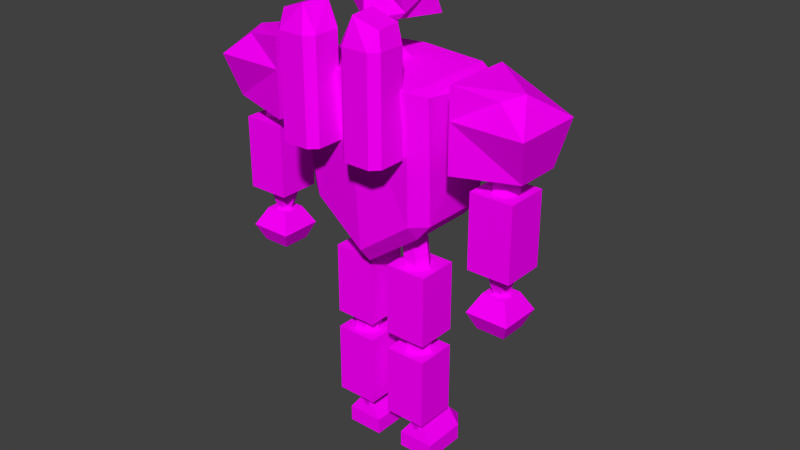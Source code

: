 # Source: MechBase.blend  (saved by Blender 2.69.0; exported with 4.5.12 LTS)
import bpy
from mathutils import Matrix  # noqa: F401  (used for matrix-valued properties, if any)

bpy.ops.wm.read_factory_settings(use_empty=True)
scene = bpy.context.scene
scene.name = 'Scene'

# ---- collections
col_collection_1 = bpy.data.collections.new('Collection 1'); scene.collection.children.link(col_collection_1)

# ---- images (referenced by path relative to the original .blend; pixels are not part of the script)
import os
ASSET_DIR = os.environ.get("B2B_ASSET_DIR", "")  # directory of the original .blend (textures are referenced by path, not embedded)
HERE = os.path.dirname(os.path.abspath(__file__))  # packed textures are extracted next to this script under _unpacked/

def load_image(name, relpath, width, height, colorspace="sRGB"):
    """Load a texture the original file referenced (path relative to the .blend, or extracted next to this script)."""
    p = next((c for c in (os.path.join(HERE, relpath), os.path.join(ASSET_DIR, relpath)) if relpath and os.path.exists(c)), "")
    if p:
        img = bpy.data.images.load(p, check_existing=True)
        img.name = name
    else:  # same state as the original file: an image datablock whose file is absent (Cycles renders it pink)
        img = bpy.data.images.new(name, width, height)
        img.source = "FILE"
        img.filepath = "//" + (relpath or name)
    img.colorspace_settings.name = colorspace
    return img
img_main = load_image('Main', 'Main.png', 1024, 1024, 'sRGB')

# ---- materials (node trees are filled in below, after node groups)
mat_material = bpy.data.materials.new('Material')
mat_material.alpha_threshold = 0.0
mat_material.roughness = 0.5
mat_material.line_color = (0.0, 0.0, 0.0, 1.0)

# ---- material node trees
mat_material.use_nodes = True; mat_material.node_tree.nodes.clear()
_N = mat_material.node_tree.nodes; _L = mat_material.node_tree.links
n0 = _N.new('ShaderNodeBsdfDiffuse'); n0.name = 'Diffuse BSDF'; n0.location = (88, 317)
n1 = _N.new('ShaderNodeTexImage'); n1.name = 'Image Texture'; n1.location = (-112, 338)
n1.width = 140
n1.image = img_main
n2 = _N.new('ShaderNodeOutputMaterial'); n2.name = 'Material Output'; n2.location = (300, 300)
_L.new(n0.outputs[0], n2.inputs[0])
_L.new(n1.outputs[0], n0.inputs[0])
n2.is_active_output = True

# ---- world
world_world = bpy.data.worlds.new('World'); scene.world = world_world
world_world.color = (0.05088, 0.05088, 0.05088)
world_world.use_sun_shadow = False
world_world.sun_shadow_jitter_overblur = 0.0
world_world.cycles.sampling_method = 'MANUAL'
world_world.cycles.sample_map_resolution = 256

# ---- meshes
me_cube = bpy.data.meshes.new('Cube')
me_cube.from_pydata([(-0.1297, -0.07606, 0.6321), (-0.1266, -0.1063, 0.6707), (-0.1649, -0.07568, 0.6739), (-0.1642, 0.09352, 0.673), (-0.1255, 0.1238, 0.6695), (-0.129, 0.09314, 0.6312), (-0.1518, -0.1393, 0.989), (-0.1851, -0.112, 0.978), (-0.1538, 0.1522, 0.949), (-0.1924, 0.1138, 0.9525), (-0.1507, 0.1138, 0.9877), (-0.1167, -0.2157, 0.8385), (-0.1355, -0.1969, 0.8385), (-0.1355, -0.1326, 0.8385), (-0.1167, -0.1138, 0.8385), (-0.0524, -0.1138, 0.8385), (-0.03361, -0.1326, 0.8385), (-0.03361, -0.1969, 0.8385), (-0.0524, -0.2157, 0.8385), (-0.1355, -0.1969, 1.081), (-0.1167, -0.2157, 1.081), (-0.1259, -0.1901, 1.121), (-0.1355, -0.1326, 1.081), (-0.1188, -0.1263, 1.123), (-0.1167, -0.1138, 1.081), (-0.0524, -0.1138, 1.081), (-0.05854, -0.1337, 1.144), (-0.03361, -0.1326, 1.081), (-0.03361, -0.1969, 1.081), (-0.06559, -0.1976, 1.142), (-0.0524, -0.2157, 1.081), (-0.03336, 0.01887, 1.0), (-0.03336, -0.0695, 1.0), (-0.01892, -0.005419, 1.029), (-0.01892, -0.04522, 1.029), (-0.01892, -0.005419, 1.065), (-0.01892, -0.04522, 1.065), (-0.01892, -0.005419, 1.082), (-0.01892, -0.04522, 1.082), (-0.01892, -0.005419, 1.103), (-0.01892, -0.04522, 1.103), (-0.0692, -0.09141, 1.2), (-0.04468, -0.0669, 1.227), (-0.04468, 0.06983, 1.224), (-0.0692, -0.04303, 1.111), (-0.05359, -0.04303, 1.096), (-0.06506, 0.08231, 1.083), (-0.05036, 0.07648, 1.207), (-0.06078, 0.05787, 1.21), (-0.06659, 0.05147, 1.148), (-0.05616, 0.07008, 1.145), (-0.0529, 0.07192, 1.124), (-0.2527, -0.002561, 0.943), (-0.251, 0.01888, 0.919), (-0.1593, 0.02197, 0.9244), (-0.2122, 0.01956, 0.9222), (-0.1609, 0.0005259, 0.9485), (-0.2138, -0.001883, 0.9462), (-0.1598, -0.03108, 0.942), (-0.2127, -0.03349, 0.9398), (-0.1571, -0.04125, 0.9115), (-0.21, -0.04365, 0.9093), (-0.1555, -0.0198, 0.8874), (-0.2084, -0.02221, 0.8852), (-0.1566, 0.0118, 0.8939), (-0.2095, 0.009395, 0.8917), (-0.2516, -0.03417, 0.9366), (-0.2489, -0.04433, 0.9061), (-0.2472, -0.02289, 0.882), (-0.2483, 0.008717, 0.8884), (-0.1073, 0.0002836, 0.5056), (-0.08956, 0.02722, 0.5065), (-0.07501, 0.0261, 0.6098), (-0.08394, 0.02593, 0.5576), (-0.09275, -0.0008184, 0.6113), (-0.1017, -0.0009884, 0.5591), (-0.07859, -0.02967, 0.6083), (-0.08752, -0.02984, 0.5561), (-0.04668, -0.0316, 0.6038), (-0.05561, -0.03177, 0.5516), (-0.02894, -0.00468, 0.6023), (-0.03787, -0.00485, 0.5501), (-0.0431, 0.02417, 0.6053), (-0.05203, 0.024, 0.5531), (-0.09286, -0.02851, 0.5037), (-0.06066, -0.03037, 0.5026), (-0.0429, -0.003431, 0.5035), (-0.05735, 0.02536, 0.5054), (-0.1279, -0.0514, 0.4772), (-0.1279, 0.05315, 0.4772), (-0.0234, 0.05315, 0.4772), (-0.0234, -0.0514, 0.4772), (-0.1279, -0.0514, 0.5228), (-0.1279, 0.05315, 0.5228), (-0.0234, 0.05315, 0.5228), (-0.0234, -0.0514, 0.5228), (-0.1279, -0.0514, 0.4068), (-0.1279, 0.05315, 0.4068), (-0.0234, 0.05315, 0.4068), (-0.0234, -0.0514, 0.4068), (-0.1279, -0.0514, 0.3432), (-0.1279, 0.05315, 0.3432), (-0.0234, 0.05315, 0.3432), (-0.0234, -0.0514, 0.3432), (-0.1279, -0.0514, 0.2534), (-0.1279, 0.05315, 0.2534), (-0.0234, 0.05315, 0.2534), (-0.0234, -0.0514, 0.2534), (-0.1279, -0.0514, 0.299), (-0.1279, 0.05315, 0.299), (-0.0234, 0.05315, 0.299), (-0.0234, -0.0514, 0.299), (-0.1279, -0.0514, 0.1702), (-0.1279, 0.05315, 0.1702), (-0.0234, 0.05315, 0.1702), (-0.0234, -0.0514, 0.1702), (-0.1279, -0.0514, 0.1195), (-0.1279, 0.05315, 0.1195), (-0.0234, 0.05315, 0.1195), (-0.0234, -0.0514, 0.1195), (-0.1108, 0.001413, 0.3111), (-0.09337, 0.02857, 0.312), (-0.09527, 0.0284, 0.351), (-0.1127, 0.001246, 0.35), (-0.03572, -0.01686, -0.0001183), (-0.0979, -0.02744, 0.3506), (-0.0657, -0.02896, 0.3522), (-0.04828, -0.001808, 0.3532), (-0.128, -0.01686, -0.0001183), (-0.06307, 0.02688, 0.3526), (-0.096, -0.02727, 0.3117), (-0.0638, -0.0288, 0.3132), (-0.04638, -0.00164, 0.3142), (-0.06117, 0.02704, 0.3136), (-0.1086, 0.001604, 0.2666), (-0.0912, 0.02876, 0.2676), (-0.09383, -0.02708, 0.2672), (-0.06163, -0.02861, 0.2688), (-0.04421, -0.001449, 0.2697), (-0.059, 0.02723, 0.2692), (-0.09392, 0.03199, 0.1406), (-0.08416, 0.013, 0.05181), (-0.1113, 0.004835, 0.1396), (-0.09113, 0.002129, 0.05142), (-0.09655, -0.02385, 0.1402), (-0.08521, -0.009356, 0.05166), (-0.06435, -0.02538, 0.1418), (-0.07232, -0.009967, 0.05229), (-0.04694, 0.001781, 0.1428), (-0.06535, 0.0009062, 0.05268), (-0.06172, 0.03046, 0.1422), (-0.07127, 0.01239, 0.05244), (-0.128, 0.0949, 0.04139), (-0.09824, 0.0949, 0.08247), (-0.09824, 0.1342, 0.04139), (-0.128, -0.01686, 0.04139), (-0.09824, -0.008034, 0.08247), (-0.06544, 0.1342, -0.0001183), (-0.03572, 0.0949, -0.0001183), (-0.128, 0.0949, -0.0001183), (-0.09824, 0.1342, -0.0001183), (-0.03572, -0.01686, 0.04139), (-0.06544, -0.008034, 0.08247), (-0.06544, 0.1342, 0.04139), (-0.06544, 0.0949, 0.08247), (-0.03572, 0.0949, 0.04139), (-0.4103, -0.1132, 0.9434), (-0.4103, 0.06111, 0.9434), (-0.236, 0.06111, 0.9434), (-0.236, -0.1132, 0.9434), (-0.3381, -0.08946, 1.001), (-0.3618, -0.03392, 1.006), (-0.236, 0.06111, 1.019), (-0.236, -0.1132, 1.019), (-0.391, -0.07896, 0.8388), (-0.391, 0.03126, 0.8388), (-0.236, 0.06111, 0.8261), (-0.236, -0.1132, 0.8261), (-0.3539, -0.02767, 0.8546), (-0.3368, -0.000317, 0.8545), (-0.3373, -0.0001311, 0.8155), (-0.3544, -0.02748, 0.8156), (-0.3388, -0.05618, 0.8543), (-0.3065, -0.05734, 0.8538), (-0.2894, -0.02999, 0.8537), (-0.3045, -0.001476, 0.8541), (-0.3393, -0.056, 0.8153), (-0.307, -0.05716, 0.8148), (-0.2899, -0.0298, 0.8147), (-0.305, -0.00129, 0.8151), (-0.355, -0.02727, 0.7711), (-0.3379, 8.123e-05, 0.771), (-0.3399, -0.05578, 0.7708), (-0.3076, -0.05694, 0.7703), (-0.2905, -0.02959, 0.7702), (-0.3056, -0.001077, 0.7706), (-0.3732, -0.08268, 0.7456), (-0.3732, 0.02187, 0.7456), (-0.2687, 0.02187, 0.7456), (-0.2687, -0.08268, 0.7456), (-0.3732, -0.08268, 0.7912), (-0.3732, 0.02187, 0.7912), (-0.2687, 0.02187, 0.7912), (-0.2687, -0.08268, 0.7912), (-0.3732, -0.08268, 0.6752), (-0.3732, 0.02187, 0.6752), (-0.2687, 0.02187, 0.6752), (-0.2687, -0.08268, 0.6752), (-0.3732, -0.08268, 0.6116), (-0.3732, 0.02187, 0.6116), (-0.2687, 0.02187, 0.6116), (-0.2687, -0.08268, 0.6116), (-0.351, -0.02599, 0.6325), (-0.3338, 0.001369, 0.6324), (-0.3343, 0.001555, 0.5934), (-0.3515, -0.0258, 0.5935), (-0.3358, -0.0545, 0.6322), (-0.3036, -0.05566, 0.6317), (-0.2865, -0.0283, 0.6316), (-0.3016, 0.0002101, 0.632), (-0.3364, -0.05431, 0.5932), (-0.3041, -0.05547, 0.5927), (-0.287, -0.02812, 0.5926), (-0.3021, 0.000396, 0.593), (-0.3378, -0.02677, 0.5498), (-0.3283, -0.01172, 0.5497), (-0.3294, -0.04245, 0.5496), (-0.3117, -0.04309, 0.5493), (-0.3023, -0.02804, 0.5493), (-0.3106, -0.01236, 0.5495), (-0.3732, -0.08268, 0.5083), (-0.3732, 0.02187, 0.5083), (-0.2687, 0.02187, 0.5083), (-0.2687, -0.08268, 0.5083), (-0.3494, -0.05817, 0.5525), (-0.3494, -0.000659, 0.5525), (-0.2919, -0.000659, 0.5525), (-0.2919, -0.05817, 0.5525), (-0.3554, -0.06485, 0.4673), (-0.3554, 0.004044, 0.4673), (-0.2865, 0.004044, 0.4673), (-0.2865, -0.06485, 0.4673), (6.557e-07, -0.1459, 1.0), (0.0, 0.08525, 0.5393), (-2.98e-08, 0.1157, 0.5779), (4.47e-08, -0.1144, 0.5779), (0.0, -0.08395, 0.5393), (0.1297, -0.07606, 0.6321), (0.1266, -0.1063, 0.6707), (0.1649, -0.07568, 0.6739), (0.1642, 0.09352, 0.673), (0.1255, 0.1238, 0.6695), (0.129, 0.09314, 0.6312), (-4.461e-07, 0.1459, 0.9614), (-3.269e-07, 0.1072, 1.0), (0.1518, -0.1393, 0.989), (0.1851, -0.112, 0.978), (0.1538, 0.1522, 0.949), (0.1924, 0.1138, 0.9525), (0.1507, 0.1138, 0.9877), (0.1167, -0.2157, 0.8385), (0.1355, -0.1969, 0.8385), (0.1355, -0.1326, 0.8385), (0.1167, -0.1138, 0.8385), (0.0524, -0.1138, 0.8385), (0.03361, -0.1326, 0.8385), (0.03361, -0.1969, 0.8385), (0.0524, -0.2157, 0.8385), (0.1355, -0.1969, 1.081), (0.1167, -0.2157, 1.081), (0.1259, -0.1901, 1.121), (0.1355, -0.1326, 1.081), (0.1188, -0.1263, 1.123), (0.1167, -0.1138, 1.081), (0.0524, -0.1138, 1.081), (0.05854, -0.1337, 1.144), (0.03361, -0.1326, 1.081), (0.03361, -0.1969, 1.081), (0.06559, -0.1976, 1.142), (0.0524, -0.2157, 1.081), (-8.125e-08, 0.01887, 1.0), (1.644e-07, -0.0695, 1.0), (0.03336, 0.01887, 1.0), (0.03336, -0.0695, 1.0), (-8.196e-08, -0.005419, 1.029), (1.639e-07, -0.04522, 1.029), (0.01892, -0.005419, 1.029), (0.01892, -0.04522, 1.029), (-8.196e-08, -0.005419, 1.065), (1.639e-07, -0.04522, 1.065), (0.01892, -0.005419, 1.065), (0.01892, -0.04522, 1.065), (-8.196e-08, -0.005419, 1.082), (1.639e-07, -0.04522, 1.082), (0.01892, -0.005419, 1.082), (0.01892, -0.04522, 1.082), (-8.196e-08, -0.005419, 1.103), (1.639e-07, -0.04522, 1.103), (0.01892, -0.005419, 1.103), (0.01892, -0.04522, 1.103), (0.0, -0.09141, 1.096), (0.0692, -0.09141, 1.2), (0.04468, -0.0669, 1.227), (0.04468, 0.06983, 1.224), (0.0, 0.09434, 1.2), (0.0, 0.06983, 1.214), (0.0, -0.0669, 1.224), (0.0, -0.09141, 1.2), (0.0692, -0.04303, 1.111), (0.05359, -0.04303, 1.096), (0.06506, 0.08231, 1.083), (0.0, 0.07873, 1.096), (0.0, 0.09434, 1.111), (0.05036, 0.07648, 1.207), (0.06078, 0.05787, 1.21), (0.06659, 0.05147, 1.148), (0.05616, 0.07008, 1.145), (0.0529, 0.07192, 1.124), (0.2527, -0.002561, 0.943), (0.251, 0.01888, 0.919), (0.1593, 0.02197, 0.9244), (0.2122, 0.01956, 0.9222), (0.1609, 0.0005259, 0.9485), (0.2138, -0.001883, 0.9462), (0.1598, -0.03108, 0.942), (0.2127, -0.03349, 0.9398), (0.1571, -0.04125, 0.9115), (0.21, -0.04365, 0.9093), (0.1555, -0.0198, 0.8874), (0.2084, -0.02221, 0.8852), (0.1566, 0.0118, 0.8939), (0.2095, 0.009395, 0.8917), (0.2516, -0.03417, 0.9366), (0.2489, -0.04433, 0.9061), (0.2472, -0.02289, 0.882), (0.2483, 0.008717, 0.8884), (0.1073, 0.0002836, 0.5056), (0.08956, 0.02722, 0.5065), (0.07501, 0.0261, 0.6098), (0.08394, 0.02593, 0.5576), (0.09275, -0.0008184, 0.6113), (0.1017, -0.0009884, 0.5591), (0.07859, -0.02967, 0.6083), (0.08752, -0.02984, 0.5561), (0.04668, -0.0316, 0.6038), (0.05561, -0.03177, 0.5516), (0.02894, -0.00468, 0.6023), (0.03787, -0.00485, 0.5501), (0.0431, 0.02417, 0.6053), (0.05203, 0.024, 0.5531), (0.09286, -0.02851, 0.5037), (0.06066, -0.03037, 0.5026), (0.0429, -0.003431, 0.5035), (0.05735, 0.02536, 0.5054), (0.1279, -0.0514, 0.4772), (0.1279, 0.05315, 0.4772), (0.0234, 0.05315, 0.4772), (0.0234, -0.0514, 0.4772), (0.1279, -0.0514, 0.5228), (0.1279, 0.05315, 0.5228), (0.0234, 0.05315, 0.5228), (0.0234, -0.0514, 0.5228), (0.1279, -0.0514, 0.4068), (0.1279, 0.05315, 0.4068), (0.0234, 0.05315, 0.4068), (0.0234, -0.0514, 0.4068), (0.1279, -0.0514, 0.3432), (0.1279, 0.05315, 0.3432), (0.0234, 0.05315, 0.3432), (0.0234, -0.0514, 0.3432), (0.1279, -0.0514, 0.2534), (0.1279, 0.05315, 0.2534), (0.0234, 0.05315, 0.2534), (0.0234, -0.0514, 0.2534), (0.1279, -0.0514, 0.299), (0.1279, 0.05315, 0.299), (0.0234, 0.05315, 0.299), (0.0234, -0.0514, 0.299), (0.1279, -0.0514, 0.1702), (0.1279, 0.05315, 0.1702), (0.0234, 0.05315, 0.1702), (0.0234, -0.0514, 0.1702), (0.1279, -0.0514, 0.1195), (0.1279, 0.05315, 0.1195), (0.0234, 0.05315, 0.1195), (0.0234, -0.0514, 0.1195), (0.1108, 0.001413, 0.3111), (0.09337, 0.02857, 0.312), (0.09527, 0.0284, 0.351), (0.1127, 0.001246, 0.35), (0.03572, -0.01686, -0.0001183), (0.0979, -0.02744, 0.3506), (0.0657, -0.02896, 0.3522), (0.04828, -0.001808, 0.3532), (0.128, -0.01686, -0.0001183), (0.06307, 0.02688, 0.3526), (0.096, -0.02727, 0.3117), (0.0638, -0.0288, 0.3132), (0.04638, -0.00164, 0.3142), (0.06117, 0.02704, 0.3136), (0.1086, 0.001604, 0.2666), (0.0912, 0.02876, 0.2676), (0.09383, -0.02708, 0.2672), (0.06163, -0.02861, 0.2688), (0.04421, -0.001449, 0.2697), (0.059, 0.02723, 0.2692), (0.09392, 0.03199, 0.1406), (0.08416, 0.013, 0.05181), (0.1113, 0.004835, 0.1396), (0.09113, 0.002129, 0.05142), (0.09655, -0.02385, 0.1402), (0.08521, -0.009356, 0.05166), (0.06435, -0.02538, 0.1418), (0.07232, -0.009967, 0.05229), (0.04694, 0.001781, 0.1428), (0.06535, 0.0009062, 0.05268), (0.06172, 0.03046, 0.1422), (0.07127, 0.01239, 0.05244), (0.128, 0.0949, 0.04139), (0.09824, 0.0949, 0.08247), (0.09824, 0.1342, 0.04139), (0.128, -0.01686, 0.04139), (0.09824, -0.008034, 0.08247), (0.06544, 0.1342, -0.0001183), (0.03572, 0.0949, -0.0001183), (0.128, 0.0949, -0.0001183), (0.09824, 0.1342, -0.0001183), (0.03572, -0.01686, 0.04139), (0.06544, -0.008034, 0.08247), (0.06544, 0.1342, 0.04139), (0.06544, 0.0949, 0.08247), (0.03572, 0.0949, 0.04139), (0.4103, -0.1132, 0.9434), (0.4103, 0.06111, 0.9434), (0.236, 0.06111, 0.9434), (0.236, -0.1132, 0.9434), (0.3381, -0.08946, 1.001), (0.3618, -0.03392, 1.006), (0.236, 0.06111, 1.019), (0.236, -0.1132, 1.019), (0.391, -0.07896, 0.8388), (0.391, 0.03126, 0.8388), (0.236, 0.06111, 0.8261), (0.236, -0.1132, 0.8261), (0.3539, -0.02767, 0.8546), (0.3368, -0.000317, 0.8545), (0.3373, -0.0001311, 0.8155), (0.3544, -0.02748, 0.8156), (0.3388, -0.05618, 0.8543), (0.3065, -0.05734, 0.8538), (0.2894, -0.02999, 0.8537), (0.3045, -0.001476, 0.8541), (0.3393, -0.056, 0.8153), (0.307, -0.05716, 0.8148), (0.2899, -0.0298, 0.8147), (0.305, -0.00129, 0.8151), (0.355, -0.02727, 0.7711), (0.3379, 8.123e-05, 0.771), (0.3399, -0.05578, 0.7708), (0.3076, -0.05694, 0.7703), (0.2905, -0.02959, 0.7702), (0.3056, -0.001077, 0.7706), (0.3732, -0.08268, 0.7456), (0.3732, 0.02187, 0.7456), (0.2687, 0.02187, 0.7456), (0.2687, -0.08268, 0.7456), (0.3732, -0.08268, 0.7912), (0.3732, 0.02187, 0.7912), (0.2687, 0.02187, 0.7912), (0.2687, -0.08268, 0.7912), (0.3732, -0.08268, 0.6752), (0.3732, 0.02187, 0.6752), (0.2687, 0.02187, 0.6752), (0.2687, -0.08268, 0.6752), (0.3732, -0.08268, 0.6116), (0.3732, 0.02187, 0.6116), (0.2687, 0.02187, 0.6116), (0.2687, -0.08268, 0.6116), (0.351, -0.02599, 0.6325), (0.3338, 0.001369, 0.6324), (0.3343, 0.001555, 0.5934), (0.3515, -0.0258, 0.5935), (0.3358, -0.0545, 0.6322), (0.3036, -0.05566, 0.6317), (0.2865, -0.0283, 0.6316), (0.3016, 0.0002101, 0.632), (0.3364, -0.05431, 0.5932), (0.3041, -0.05547, 0.5927), (0.287, -0.02812, 0.5926), (0.3021, 0.000396, 0.593), (0.3378, -0.02677, 0.5498), (0.3283, -0.01172, 0.5497), (0.3294, -0.04245, 0.5496), (0.3117, -0.04309, 0.5493), (0.3023, -0.02804, 0.5493), (0.3106, -0.01236, 0.5495), (0.3732, -0.08268, 0.5083), (0.3732, 0.02187, 0.5083), (0.2687, 0.02187, 0.5083), (0.2687, -0.08268, 0.5083), (0.3494, -0.05817, 0.5525), (0.3494, -0.000659, 0.5525), (0.2919, -0.000659, 0.5525), (0.2919, -0.05817, 0.5525), (0.3554, -0.06485, 0.4673), (0.3554, 0.004044, 0.4673), (0.2865, 0.004044, 0.4673), (0.2865, -0.06485, 0.4673)], [(280, 281)], [(242, 6, 1), (3, 2, 9), (5, 4, 244), (0, 1, 2), (3, 4, 5), (8, 9, 10), (246, 245, 0), (3, 5, 0), (2, 1, 7), (4, 3, 8), (8, 10, 253), (5, 243, 0), (6, 10, 7), (27, 16, 25), (10, 9, 7), (16, 27, 28), (12, 11, 20), (14, 24, 25), (12, 14, 18), (19, 21, 22), (19, 20, 21), (22, 23, 24), (25, 26, 27), (28, 29, 30), (24, 23, 25), (30, 18, 17), (27, 26, 28), (30, 29, 20), (12, 19, 22), (24, 14, 13), (21, 29, 26), (18, 30, 20), (15, 16, 17), (15, 17, 18), (12, 13, 14), (8, 253, 4), (254, 31, 280), (254, 10, 31), (6, 32, 31), (281, 32, 242), (6, 242, 32), (280, 31, 33), (32, 281, 34), (31, 32, 34), (284, 33, 288), (34, 285, 36), (33, 34, 36), (288, 35, 37), (36, 289, 293), (35, 36, 38), (292, 37, 39), (38, 293, 297), (37, 38, 39), (306, 305, 43), (41, 48, 49), (307, 41, 44), (47, 304, 50), (41, 42, 48), (306, 42, 307), (51, 46, 49), (311, 46, 51), (245, 242, 1), (45, 46, 311), (238, 239, 241), (49, 50, 51), (47, 50, 49), (43, 305, 304), (2, 7, 9), (243, 5, 244), (245, 1, 0), (2, 3, 0), (1, 6, 7), (3, 9, 8), (10, 254, 253), (243, 246, 0), (33, 35, 288), (17, 16, 28), (19, 12, 20), (15, 14, 25), (11, 12, 18), (21, 23, 22), (23, 26, 25), (28, 30, 17), (26, 29, 28), (29, 21, 20), (13, 12, 22), (22, 24, 13), (23, 21, 26), (11, 18, 20), (14, 15, 18), (253, 244, 4), (10, 6, 31), (284, 280, 33), (281, 285, 34), (33, 31, 34), (285, 289, 36), (38, 40, 39), (35, 33, 36), (292, 288, 37), (38, 36, 293), (37, 35, 38), (296, 292, 39), (40, 38, 297), (42, 306, 43), (44, 41, 49), (300, 307, 44), (45, 300, 44), (16, 15, 25), (239, 240, 241), (304, 312, 50), (42, 43, 48), (42, 41, 307), (46, 45, 49), (45, 44, 49), (312, 311, 51), (50, 312, 51), (300, 45, 311), (48, 47, 49), (47, 48, 43), (43, 304, 47), (61, 59, 67), (54, 55, 56), (63, 61, 68), (56, 57, 58), (65, 63, 68), (58, 59, 61), (57, 55, 53), (60, 61, 63), (55, 65, 53), (64, 65, 54), (62, 63, 65), (59, 57, 66), (79, 77, 85), (72, 73, 74), (81, 79, 85), (74, 75, 76), (83, 81, 87), (76, 77, 79), (75, 73, 71), (78, 79, 81), (73, 83, 87), (82, 83, 72), (80, 81, 83), (77, 75, 70), (92, 93, 89), (93, 94, 90), (94, 95, 91), (95, 92, 88), (91, 88, 96), (95, 94, 92), (99, 96, 100), (90, 91, 99), (89, 90, 98), (88, 89, 97), (100, 101, 103), (98, 99, 103), (97, 98, 102), (96, 97, 101), (108, 109, 105), (109, 110, 106), (110, 111, 107), (111, 108, 104), (107, 104, 112), (111, 110, 108), (115, 112, 116), (106, 107, 115), (105, 106, 114), (104, 105, 113), (116, 117, 119), (114, 115, 119), (113, 114, 118), (112, 113, 117), (131, 130, 137), (126, 125, 131), (161, 155, 128), (132, 131, 137), (127, 126, 132), (165, 161, 124), (129, 127, 133), (128, 159, 124), (123, 122, 121), (120, 121, 134), (122, 129, 133), (155, 152, 159), (162, 164, 153), (130, 120, 134), (125, 123, 120), (133, 132, 139), (121, 133, 139), (140, 141, 142), (142, 143, 144), (144, 145, 147), (146, 147, 149), (150, 151, 140), (148, 149, 151), (152, 153, 154), (163, 164, 165), (162, 156, 155), (164, 162, 165), (165, 158, 157), (153, 164, 163), (154, 160, 152), (156, 153, 152), (154, 163, 157), (170, 171, 166), (172, 168, 167), (172, 173, 169), (173, 170, 169), (169, 166, 174), (173, 172, 171), (184, 183, 187), (168, 169, 177), (167, 168, 175), (166, 167, 174), (188, 187, 193), (183, 182, 187), (187, 186, 193), (175, 176, 174), (185, 184, 189), (178, 179, 180), (181, 180, 190), (179, 185, 180), (186, 181, 190), (182, 178, 181), (189, 188, 194), (180, 189, 191), (200, 201, 197), (201, 202, 198), (202, 203, 199), (203, 200, 196), (199, 196, 204), (203, 202, 201), (207, 204, 208), (198, 199, 207), (197, 198, 206), (196, 197, 205), (208, 209, 210), (206, 207, 211), (205, 206, 210), (204, 205, 209), (218, 217, 221), (222, 221, 228), (217, 216, 221), (221, 220, 227), (219, 218, 223), (212, 213, 214), (215, 214, 225), (213, 219, 214), (220, 215, 224), (216, 212, 215), (223, 222, 229), (214, 223, 229), (234, 235, 231), (235, 236, 232), (236, 237, 232), (237, 234, 233), (233, 230, 238), (237, 236, 235), (69, 65, 68), (232, 233, 241), (231, 232, 240), (230, 231, 239), (57, 59, 58), (132, 138, 139), (55, 57, 56), (59, 66, 67), (60, 58, 61), (52, 57, 53), (62, 60, 63), (65, 69, 53), (65, 55, 54), (64, 62, 65), (61, 67, 68), (77, 84, 85), (73, 75, 74), (86, 81, 85), (75, 77, 76), (81, 86, 87), (78, 76, 79), (70, 75, 71), (80, 78, 81), (71, 73, 87), (83, 73, 72), (82, 80, 83), (84, 77, 70), (94, 93, 92), (88, 92, 89), (89, 93, 90), (90, 94, 91), (91, 95, 88), (99, 91, 96), (117, 118, 119), (103, 99, 100), (98, 90, 99), (97, 89, 98), (96, 88, 97), (218, 222, 223), (102, 98, 103), (101, 97, 102), (100, 96, 101), (104, 108, 105), (105, 109, 106), (106, 110, 107), (107, 111, 104), (115, 107, 112), (101, 102, 103), (119, 115, 116), (114, 106, 115), (113, 105, 114), (112, 104, 113), (110, 109, 108), (118, 114, 119), (117, 113, 118), (116, 112, 117), (130, 136, 137), (125, 130, 131), (124, 161, 128), (138, 132, 137), (184, 188, 189), (158, 165, 124), (127, 132, 133), (124, 159, 158), (159, 160, 157), (158, 159, 157), (120, 123, 121), (121, 135, 134), (121, 122, 133), (128, 155, 159), (156, 162, 153), (136, 130, 134), (130, 125, 120), (135, 121, 139), (141, 143, 142), (143, 145, 144), (146, 144, 147), (148, 146, 149), (151, 141, 140), (150, 148, 151), (161, 162, 155), (162, 161, 165), (163, 165, 157), (154, 153, 163), (57, 52, 66), (155, 156, 152), (160, 154, 157), (171, 167, 166), (167, 171, 172), (168, 172, 169), (170, 166, 169), (177, 169, 174), (170, 173, 171), (188, 184, 187), (176, 168, 177), (168, 176, 175), (167, 175, 174), (194, 188, 193), (182, 186, 187), (186, 192, 193), (176, 177, 174), (181, 178, 180), (180, 191, 190), (185, 189, 180), (192, 186, 190), (186, 182, 181), (195, 189, 194), (189, 195, 191), (196, 200, 197), (197, 201, 198), (198, 202, 199), (199, 203, 196), (207, 199, 204), (200, 203, 201), (211, 207, 208), (206, 198, 207), (205, 197, 206), (204, 196, 205), (211, 208, 210), (210, 206, 211), (209, 205, 210), (208, 204, 209), (222, 218, 221), (221, 227, 228), (216, 220, 221), (220, 226, 227), (160, 159, 152), (215, 212, 214), (224, 215, 225), (219, 223, 214), (226, 220, 224), (220, 216, 215), (222, 228, 229), (225, 214, 229), (230, 234, 231), (231, 235, 232), (237, 233, 232), (234, 230, 233), (241, 233, 238), (234, 237, 235), (240, 232, 241), (239, 231, 240), (238, 230, 239), (126, 131, 132), (242, 248, 255), (250, 258, 249), (252, 244, 251), (247, 249, 248), (250, 252, 251), (257, 259, 258), (246, 247, 245), (250, 247, 252), (249, 256, 248), (251, 257, 250), (257, 253, 259), (252, 247, 243), (255, 256, 259), (276, 274, 265), (259, 256, 258), (265, 277, 276), (261, 269, 260), (263, 274, 273), (261, 267, 263), (268, 271, 270), (268, 270, 269), (271, 273, 272), (274, 276, 275), (277, 279, 278), (273, 274, 272), (279, 266, 267), (276, 277, 275), (279, 269, 278), (261, 271, 268), (273, 262, 263), (270, 275, 278), (267, 269, 279), (264, 266, 265), (264, 267, 266), (261, 263, 262), (257, 251, 253), (254, 280, 282), (254, 282, 259), (255, 282, 283), (281, 242, 283), (255, 283, 242), (280, 286, 282), (283, 287, 281), (282, 287, 283), (284, 288, 286), (287, 291, 285), (286, 291, 287), (288, 294, 290), (291, 293, 289), (290, 295, 291), (292, 298, 294), (295, 297, 293), (294, 298, 295), (306, 303, 305), (301, 315, 314), (307, 308, 301), (307, 306, 300), (313, 316, 304), (301, 314, 302), (306, 307, 302), (317, 315, 310), (311, 317, 310), (245, 248, 242), (309, 311, 310), (504, 507, 505), (315, 317, 316), (313, 315, 316), (303, 304, 305), (249, 258, 256), (243, 244, 252), (245, 247, 248), (249, 247, 250), (248, 256, 255), (250, 257, 258), (259, 253, 254), (243, 247, 246), (286, 288, 290), (266, 277, 265), (268, 269, 261), (264, 274, 263), (260, 267, 261), (270, 271, 272), (272, 274, 275), (277, 266, 279), (275, 277, 278), (278, 269, 270), (262, 271, 261), (271, 262, 273), (272, 275, 270), (260, 269, 267), (263, 267, 264), (253, 251, 244), (259, 282, 255), (284, 286, 280), (281, 287, 285), (286, 287, 282), (285, 291, 289), (295, 298, 299), (290, 291, 286), (292, 294, 288), (295, 293, 291), (294, 295, 290), (296, 298, 292), (299, 297, 295), (302, 303, 306), (308, 315, 301), (300, 308, 307), (309, 308, 300), (312, 311, 304), (265, 274, 264), (304, 311, 305), (505, 507, 506), (304, 316, 312), (302, 314, 303), (300, 306, 311), (302, 307, 301), (310, 315, 309), (309, 315, 308), (312, 317, 311), (316, 317, 312), (300, 311, 309), (314, 315, 313), (313, 303, 314), (305, 311, 306), (303, 313, 304), (327, 333, 325), (320, 322, 321), (329, 334, 327), (322, 324, 323), (331, 334, 329), (324, 327, 325), (323, 319, 321), (326, 329, 327), (321, 319, 331), (330, 320, 331), (328, 331, 329), (325, 332, 323), (345, 351, 343), (338, 340, 339), (347, 351, 345), (340, 342, 341), (349, 353, 347), (342, 345, 343), (341, 337, 339), (344, 347, 345), (339, 353, 349), (348, 338, 349), (346, 349, 347), (343, 336, 341), (358, 355, 359), (359, 356, 360), (360, 357, 361), (361, 354, 358), (357, 362, 354), (361, 358, 360), (365, 366, 362), (356, 365, 357), (355, 364, 356), (354, 363, 355), (366, 369, 367), (364, 369, 365), (363, 368, 364), (362, 367, 363), (374, 371, 375), (375, 372, 376), (376, 373, 377), (377, 370, 374), (373, 378, 370), (377, 374, 376), (381, 382, 378), (372, 381, 373), (371, 380, 372), (370, 379, 371), (382, 385, 383), (380, 385, 381), (379, 384, 380), (378, 383, 379), (397, 403, 396), (392, 397, 391), (427, 394, 421), (398, 403, 397), (393, 398, 392), (431, 390, 427), (395, 399, 393), (394, 390, 425), (389, 387, 388), (386, 400, 387), (388, 399, 395), (421, 425, 418), (428, 419, 430), (396, 400, 386), (391, 386, 389), (399, 405, 398), (387, 405, 399), (406, 408, 407), (408, 410, 409), (410, 413, 411), (412, 415, 413), (416, 406, 417), (414, 417, 415), (418, 420, 419), (429, 431, 430), (428, 421, 422), (430, 431, 428), (431, 423, 424), (419, 429, 430), (420, 418, 426), (422, 418, 419), (420, 423, 429), (436, 432, 437), (438, 433, 434), (438, 435, 439), (439, 435, 436), (435, 440, 432), (439, 437, 438), (450, 453, 449), (434, 443, 435), (433, 441, 434), (432, 440, 433), (454, 459, 453), (449, 453, 448), (453, 459, 452), (441, 440, 442), (451, 455, 450), (444, 446, 445), (447, 456, 446), (445, 446, 451), (452, 456, 447), (448, 447, 444), (455, 460, 454), (446, 457, 455), (466, 463, 467), (467, 464, 468), (468, 465, 469), (469, 462, 466), (465, 470, 462), (469, 467, 468), (473, 474, 470), (464, 473, 465), (463, 472, 464), (462, 471, 463), (474, 476, 475), (472, 477, 473), (471, 476, 472), (470, 475, 471), (484, 487, 483), (488, 494, 487), (483, 487, 482), (487, 493, 486), (485, 489, 484), (478, 480, 479), (481, 491, 480), (479, 480, 485), (486, 490, 481), (482, 481, 478), (489, 495, 488), (480, 495, 489), (500, 497, 501), (501, 498, 502), (502, 498, 503), (503, 499, 500), (499, 504, 496), (503, 501, 502), (335, 334, 331), (498, 507, 499), (497, 506, 498), (496, 505, 497), (323, 324, 325), (398, 405, 404), (321, 322, 323), (325, 333, 332), (326, 327, 324), (318, 319, 323), (328, 329, 326), (331, 319, 335), (331, 320, 321), (330, 331, 328), (327, 334, 333), (343, 351, 350), (339, 340, 341), (352, 351, 347), (341, 342, 343), (347, 353, 352), (344, 345, 342), (336, 337, 341), (346, 347, 344), (337, 353, 339), (349, 338, 339), (348, 349, 346), (350, 336, 343), (360, 358, 359), (354, 355, 358), (355, 356, 359), (356, 357, 360), (357, 354, 361), (365, 362, 357), (383, 385, 384), (369, 366, 365), (364, 365, 356), (363, 364, 355), (362, 363, 354), (484, 489, 488), (368, 369, 364), (367, 368, 363), (366, 367, 362), (370, 371, 374), (371, 372, 375), (372, 373, 376), (373, 370, 377), (381, 378, 373), (367, 369, 368), (385, 382, 381), (380, 381, 372), (379, 380, 371), (378, 379, 370), (376, 374, 375), (384, 385, 380), (383, 384, 379), (382, 383, 378), (396, 403, 402), (391, 397, 396), (390, 394, 427), (404, 403, 398), (450, 455, 454), (424, 390, 431), (393, 399, 398), (390, 424, 425), (425, 423, 426), (424, 423, 425), (386, 387, 389), (387, 400, 401), (387, 399, 388), (394, 425, 421), (422, 419, 428), (402, 400, 396), (396, 386, 391), (401, 405, 387), (407, 408, 409), (409, 410, 411), (412, 413, 410), (414, 415, 412), (417, 406, 407), (416, 417, 414), (427, 421, 428), (428, 431, 427), (429, 423, 431), (420, 429, 419), (323, 332, 318), (421, 418, 422), (426, 423, 420), (437, 432, 433), (433, 438, 437), (434, 435, 438), (436, 435, 432), (443, 440, 435), (436, 437, 439), (454, 453, 450), (442, 443, 434), (434, 441, 442), (433, 440, 441), (460, 459, 454), (448, 453, 452), (452, 459, 458), (442, 440, 443), (447, 446, 444), (446, 456, 457), (451, 446, 455), (458, 456, 452), (452, 447, 448), (461, 460, 455), (455, 457, 461), (462, 463, 466), (463, 464, 467), (464, 465, 468), (465, 462, 469), (473, 470, 465), (466, 467, 469), (477, 474, 473), (472, 473, 464), (471, 472, 463), (470, 471, 462), (477, 476, 474), (476, 477, 472), (475, 476, 471), (474, 475, 470), (488, 487, 484), (487, 494, 493), (482, 487, 486), (486, 493, 492), (426, 418, 425), (481, 480, 478), (490, 491, 481), (485, 480, 489), (492, 490, 486), (486, 481, 482), (488, 495, 494), (491, 495, 480), (496, 497, 500), (497, 498, 501), (503, 498, 499), (500, 499, 496), (507, 504, 499), (500, 501, 503), (506, 507, 498), (505, 506, 497), (504, 505, 496), (392, 398, 397)])
_uv = me_cube.uv_layers.new(name='UVMap')
_uv.uv.foreach_set('vector', [0.6722, 0.8102, 0.6722, 0.9322, 0.4151, 0.9316, 0.4311, 0.2315, 0.2961, 0.2431, 0.4267, 0.005941, 0.7187, 0.6248, 0.6998, 0.5897, 0.8265, 0.5902, 0.7196, 0.7564, 0.7009, 0.7907, 0.6764, 0.7588, 0.6745, 0.6228, 0.6998, 0.5897, 0.7187, 0.6248, 0.609, 0.5515, 0.6395, 0.5847, 0.5978, 0.5924, 0.8462, 0.7655, 0.8263, 0.8005, 0.7196, 0.7564, 0.6745, 0.6228, 0.7187, 0.6248, 0.7196, 0.7564, 0.2961, 0.2431, 0.258, 0.2529, 0.2447, 0.002684, 0.4704, 0.2348, 0.4311, 0.2315, 0.4704, 0.008761, 0.609, 0.5515, 0.5978, 0.5924, 0.4862, 0.546, 0.7187, 0.6248, 0.8462, 0.6262, 0.7196, 0.7564, 0.612, 0.7894, 0.5978, 0.5924, 0.6395, 0.7646, 0.6735, 0.4207, 0.479, 0.4207, 0.6735, 0.3994, 0.5978, 0.5924, 0.6395, 0.5847, 0.6395, 0.7646, 0.479, 0.4207, 0.6735, 0.4207, 0.6735, 0.4722, 0.479, 0.2751, 0.479, 0.2538, 0.6735, 0.2538, 0.479, 0.3479, 0.6735, 0.3479, 0.6735, 0.3994, 0.7536, 0.9179, 0.8201, 0.9329, 0.7385, 0.9845, 0.3157, 0.5996, 0.3228, 0.5946, 0.3254, 0.6093, 0.3157, 0.5996, 0.3126, 0.5949, 0.3228, 0.5946, 0.3254, 0.6093, 0.3331, 0.6035, 0.3301, 0.6123, 0.3164, 0.5584, 0.3269, 0.5679, 0.3133, 0.5631, 0.309, 0.5761, 0.3227, 0.5809, 0.309, 0.5817, 0.3265, 0.5491, 0.3331, 0.5557, 0.3164, 0.5584, 0.6735, 0.4935, 0.479, 0.4935, 0.479, 0.4722, 0.3133, 0.5631, 0.3269, 0.5679, 0.309, 0.5761, 0.309, 0.5817, 0.3227, 0.5809, 0.3126, 0.5949, 0.479, 0.2751, 0.6735, 0.2751, 0.6735, 0.3266, 0.6735, 0.3479, 0.479, 0.3479, 0.479, 0.3266, 0.927, 0.5888, 0.8755, 0.5888, 0.8755, 0.5372, 0.479, 0.4935, 0.6735, 0.4935, 0.6735, 0.545, 0.8201, 0.9845, 0.8051, 0.9995, 0.7536, 0.9995, 0.8201, 0.9845, 0.7536, 0.9995, 0.7385, 0.9845, 0.7536, 0.9179, 0.8051, 0.9179, 0.8201, 0.9329, 0.3077, 0.5733, 0.3077, 0.697, 0.08163, 0.5788, 0.481, 0.5912, 0.5067, 0.6654, 0.479, 0.6646, 0.481, 0.5912, 0.5978, 0.5924, 0.5067, 0.6654, 0.612, 0.7894, 0.511, 0.7379, 0.5067, 0.6654, 0.4836, 0.7395, 0.511, 0.7379, 0.4874, 0.8022, 0.612, 0.7894, 0.4874, 0.8022, 0.511, 0.7379, 0.7014, 0.1507, 0.7168, 0.1655, 0.6887, 0.1834, 0.7168, 0.237, 0.7026, 0.2529, 0.6863, 0.2222, 0.7168, 0.1655, 0.7168, 0.237, 0.6863, 0.2222, 0.681, 0.168, 0.6887, 0.1834, 0.655, 0.1739, 0.6863, 0.2222, 0.6804, 0.2371, 0.6565, 0.2183, 0.6887, 0.1834, 0.6863, 0.2222, 0.6565, 0.2183, 0.655, 0.1739, 0.6565, 0.1876, 0.6431, 0.1883, 0.6565, 0.2183, 0.6549, 0.2326, 0.6422, 0.2314, 0.6565, 0.1876, 0.6565, 0.2183, 0.643, 0.2177, 0.6424, 0.1747, 0.6431, 0.1883, 0.6281, 0.1886, 0.643, 0.2177, 0.6422, 0.2314, 0.6274, 0.2308, 0.6431, 0.1883, 0.643, 0.2177, 0.6281, 0.1886, 0.2742, 0.4238, 0.3918, 0.4149, 0.3941, 0.4542, 0.8373, 0.146, 0.8243, 0.02662, 0.8747, 0.03011, 0.2657, 0.395, 0.2092, 0.386, 0.2506, 0.2993, 0.4588, 0.4091, 0.4128, 0.4024, 0.4653, 0.3552, 0.8373, 0.146, 0.8073, 0.1269, 0.8243, 0.02662, 0.2742, 0.4238, 0.2288, 0.4275, 0.2657, 0.395, 0.4479, 0.2832, 0.4152, 0.2576, 0.478, 0.2768, 0.3992, 0.313, 0.4152, 0.2576, 0.4479, 0.2832, 0.3341, 0.8353, 0.6722, 0.8102, 0.4151, 0.9316, 0.2762, 0.3037, 0.3823, 0.2538, 0.3992, 0.313, 0.8193, 0.5888, 0.8193, 0.5336, 0.8745, 0.5888, 0.478, 0.2768, 0.466, 0.2903, 0.4479, 0.2832, 0.4239, 0.4475, 0.478, 0.4516, 0.4766, 0.4701, 0.408, 0.4508, 0.3918, 0.4149, 0.4128, 0.4024, 0.2961, 0.2431, 0.2447, 0.002684, 0.4267, 0.005941, 0.8462, 0.6262, 0.7187, 0.6248, 0.8265, 0.5902, 0.8263, 0.8005, 0.7009, 0.7907, 0.7196, 0.7564, 0.6764, 0.7588, 0.6745, 0.6228, 0.7196, 0.7564, 0.258, 0.2529, 0.2092, 0.0004889, 0.2447, 0.002684, 0.4311, 0.2315, 0.4267, 0.005941, 0.4704, 0.008761, 0.5978, 0.5924, 0.481, 0.5912, 0.4862, 0.546, 0.8462, 0.6262, 0.8462, 0.7655, 0.7196, 0.7564, 0.6887, 0.1834, 0.6565, 0.1876, 0.655, 0.1739, 0.479, 0.4722, 0.479, 0.4207, 0.6735, 0.4722, 0.6735, 0.2751, 0.479, 0.2751, 0.6735, 0.2538, 0.479, 0.3994, 0.479, 0.3479, 0.6735, 0.3994, 0.7385, 0.9329, 0.7536, 0.9179, 0.7385, 0.9845, 0.3228, 0.5946, 0.3331, 0.6035, 0.3254, 0.6093, 0.3331, 0.5557, 0.3269, 0.5679, 0.3164, 0.5584, 0.6735, 0.4722, 0.6735, 0.4935, 0.479, 0.4722, 0.3269, 0.5679, 0.3227, 0.5809, 0.309, 0.5761, 0.3227, 0.5809, 0.3228, 0.5946, 0.3126, 0.5949, 0.479, 0.3266, 0.479, 0.2751, 0.6735, 0.3266, 0.6735, 0.3266, 0.6735, 0.3479, 0.479, 0.3266, 0.927, 0.5372, 0.927, 0.5888, 0.8755, 0.5372, 0.479, 0.545, 0.479, 0.4935, 0.6735, 0.545, 0.8201, 0.9329, 0.8201, 0.9845, 0.7385, 0.9845, 0.3077, 0.697, 0.0004889, 0.6734, 0.08163, 0.5788, 0.5978, 0.5924, 0.612, 0.7894, 0.5067, 0.6654, 0.681, 0.168, 0.7014, 0.1507, 0.6887, 0.1834, 0.7026, 0.2529, 0.6804, 0.2371, 0.6863, 0.2222, 0.6887, 0.1834, 0.7168, 0.1655, 0.6863, 0.2222, 0.6804, 0.2371, 0.6549, 0.2326, 0.6565, 0.2183, 0.643, 0.2177, 0.628, 0.2172, 0.6281, 0.1886, 0.6565, 0.1876, 0.6887, 0.1834, 0.6565, 0.2183, 0.6424, 0.1747, 0.655, 0.1739, 0.6431, 0.1883, 0.643, 0.2177, 0.6565, 0.2183, 0.6422, 0.2314, 0.6431, 0.1883, 0.6565, 0.1876, 0.643, 0.2177, 0.6277, 0.1752, 0.6424, 0.1747, 0.6281, 0.1886, 0.628, 0.2172, 0.643, 0.2177, 0.6274, 0.2308, 0.2767, 0.4623, 0.2742, 0.4238, 0.3941, 0.4542, 0.9066, 0.1047, 0.8373, 0.146, 0.8747, 0.03011, 0.2898, 0.3515, 0.2657, 0.395, 0.2506, 0.2993, 0.2762, 0.3037, 0.2898, 0.3515, 0.2506, 0.2993, 0.479, 0.4207, 0.479, 0.3994, 0.6735, 0.3994, 0.8193, 0.5336, 0.8745, 0.5336, 0.8745, 0.5888, 0.4128, 0.4024, 0.4126, 0.3264, 0.4653, 0.3552, 0.2767, 0.4623, 0.3941, 0.4542, 0.3854, 0.4733, 0.2288, 0.4275, 0.2092, 0.386, 0.2657, 0.395, 0.9241, 0.0004889, 0.9241, 0.1018, 0.8747, 0.03011, 0.9241, 0.1018, 0.9066, 0.1047, 0.8747, 0.03011, 0.4126, 0.3264, 0.3992, 0.313, 0.4479, 0.2832, 0.466, 0.2903, 0.4126, 0.3264, 0.4479, 0.2832, 0.2898, 0.3515, 0.2762, 0.3037, 0.3992, 0.313, 0.4225, 0.466, 0.4239, 0.4475, 0.4766, 0.4701, 0.4239, 0.4475, 0.4225, 0.466, 0.408, 0.4508, 0.408, 0.4508, 0.4128, 0.4024, 0.4239, 0.4475, 0.8784, 0.8248, 0.8782, 0.8504, 0.8472, 0.8247, 0.9219, 0.9016, 0.8796, 0.9015, 0.9207, 0.8759, 0.8789, 0.7989, 0.8784, 0.8248, 0.8474, 0.7987, 0.9207, 0.8759, 0.8786, 0.8758, 0.9202, 0.85, 0.8791, 0.7727, 0.8789, 0.7989, 0.8474, 0.7987, 0.9202, 0.85, 0.8782, 0.8504, 0.8784, 0.8248, 0.8786, 0.8758, 0.8796, 0.9015, 0.8484, 0.9024, 0.9207, 0.8242, 0.8784, 0.8248, 0.8789, 0.7989, 0.8786, 0.7466, 0.8791, 0.7727, 0.8473, 0.7469, 0.9219, 0.7726, 0.8791, 0.7727, 0.9211, 0.7467, 0.9216, 0.7984, 0.8789, 0.7989, 0.8791, 0.7727, 0.8782, 0.8504, 0.8786, 0.8758, 0.8472, 0.8507, 0.8891, 0.6684, 0.8891, 0.694, 0.8496, 0.6678, 0.9328, 0.7451, 0.8906, 0.7448, 0.9317, 0.7193, 0.8895, 0.6423, 0.8891, 0.6684, 0.8496, 0.6678, 0.9317, 0.7193, 0.8899, 0.7193, 0.9311, 0.6934, 0.8899, 0.6159, 0.8895, 0.6423, 0.851, 0.6162, 0.9311, 0.6934, 0.8891, 0.694, 0.8891, 0.6684, 0.8899, 0.7193, 0.8906, 0.7448, 0.8493, 0.7456, 0.9314, 0.6677, 0.8891, 0.6684, 0.8895, 0.6423, 0.8899, 0.5897, 0.8899, 0.6159, 0.851, 0.6162, 0.9328, 0.6162, 0.8899, 0.6159, 0.9324, 0.5904, 0.9323, 0.642, 0.8895, 0.6423, 0.8899, 0.6159, 0.8891, 0.694, 0.8899, 0.7193, 0.8472, 0.7196, 0.6745, 0.3376, 0.6745, 0.2538, 0.711, 0.2538, 0.6745, 0.5888, 0.6745, 0.505, 0.711, 0.505, 0.6745, 0.505, 0.6745, 0.4213, 0.711, 0.4213, 0.6745, 0.4213, 0.6745, 0.3376, 0.711, 0.3376, 0.711, 0.4213, 0.711, 0.3376, 0.7674, 0.3376, 0.7178, 0.2529, 0.7178, 0.1691, 0.8015, 0.2529, 0.7674, 0.4213, 0.7674, 0.3376, 0.8183, 0.3376, 0.711, 0.505, 0.711, 0.4213, 0.7674, 0.4213, 0.711, 0.5888, 0.711, 0.505, 0.7674, 0.505, 0.711, 0.3376, 0.711, 0.2538, 0.7674, 0.2538, 0.8472, 0.9871, 0.8472, 0.9034, 0.9309, 0.9871, 0.7674, 0.505, 0.7674, 0.4213, 0.8183, 0.4213, 0.7674, 0.5888, 0.7674, 0.505, 0.8183, 0.505, 0.7674, 0.3376, 0.7674, 0.2538, 0.8183, 0.2538, 0.5551, 0.1443, 0.4714, 0.1443, 0.4714, 0.1077, 0.8063, 0.1443, 0.7226, 0.1443, 0.7226, 0.1077, 0.7226, 0.1443, 0.6388, 0.1443, 0.6388, 0.1077, 0.6388, 0.1443, 0.5551, 0.1443, 0.5551, 0.1077, 0.6388, 0.1077, 0.5551, 0.1077, 0.5551, 0.04108, 0.2239, 0.8385, 0.3077, 0.8385, 0.2239, 0.9222, 0.6388, 0.04108, 0.5551, 0.04108, 0.5551, 0.0004896, 0.7226, 0.1077, 0.6388, 0.1077, 0.6388, 0.04108, 0.8063, 0.1077, 0.7226, 0.1077, 0.7226, 0.04108, 0.5551, 0.1077, 0.4714, 0.1077, 0.4714, 0.04108, 0.0852, 0.8605, 0.1689, 0.8605, 0.0852, 0.9442, 0.7226, 0.04108, 0.6388, 0.04108, 0.6388, 0.0004895, 0.8063, 0.04108, 0.7226, 0.04108, 0.7226, 0.0004891, 0.5551, 0.04108, 0.4714, 0.04108, 0.4714, 0.0004896, 0.5489, 0.2216, 0.5231, 0.2216, 0.5489, 0.186, 0.5489, 0.2529, 0.5231, 0.2529, 0.5489, 0.2216, 0.9327, 0.5191, 0.9327, 0.4452, 0.9659, 0.4452, 0.5748, 0.2216, 0.5489, 0.2216, 0.5489, 0.186, 0.5748, 0.2529, 0.5489, 0.2529, 0.5748, 0.2216, 0.9327, 0.2505, 0.9327, 0.161, 0.9659, 0.161, 0.6006, 0.2529, 0.5748, 0.2529, 0.6006, 0.2216, 0.2121, 0.4743, 0.3016, 0.4743, 0.2121, 0.5482, 0.4972, 0.2529, 0.4714, 0.2529, 0.4714, 0.2216, 0.4972, 0.2216, 0.4714, 0.2216, 0.4972, 0.186, 0.6265, 0.2529, 0.6006, 0.2529, 0.6006, 0.2216, 0.9327, 0.4452, 0.9327, 0.3557, 0.9659, 0.3557, 0.7923, 0.8677, 0.7272, 0.8707, 0.7264, 0.8468, 0.5231, 0.2216, 0.4972, 0.2216, 0.4972, 0.186, 0.5231, 0.2529, 0.4972, 0.2529, 0.4972, 0.2216, 0.6006, 0.2216, 0.5748, 0.2216, 0.6006, 0.186, 0.6265, 0.2216, 0.6006, 0.2216, 0.6006, 0.186, 0.6515, 0.6256, 0.6708, 0.6399, 0.6475, 0.6331, 0.6475, 0.6331, 0.6692, 0.6429, 0.6449, 0.6412, 0.6449, 0.6412, 0.6682, 0.6462, 0.6677, 0.6495, 0.6437, 0.6496, 0.6677, 0.6495, 0.6679, 0.6529, 0.6469, 0.6662, 0.669, 0.6562, 0.6515, 0.6733, 0.6443, 0.6581, 0.6679, 0.6529, 0.669, 0.6562, 0.7158, 0.8015, 0.7264, 0.8468, 0.6756, 0.8402, 0.6745, 0.8766, 0.7272, 0.8707, 0.7166, 0.9169, 0.7923, 0.8677, 0.7897, 0.8459, 0.8201, 0.8156, 0.7272, 0.8707, 0.7923, 0.8677, 0.7166, 0.9169, 0.9327, 0.2505, 0.9659, 0.2505, 0.9659, 0.29, 0.7264, 0.8468, 0.7272, 0.8707, 0.6745, 0.8766, 0.9327, 0.3163, 0.9659, 0.3163, 0.9327, 0.3557, 0.7897, 0.8459, 0.7264, 0.8468, 0.7158, 0.8015, 0.9327, 0.3163, 0.9327, 0.29, 0.9659, 0.29, 0.1268, 0.774, 0.08218, 0.7587, 0.1464, 0.698, 0.08044, 0.0004889, 0.1302, 0.03492, 0.05127, 0.1488, 0.06119, 0.5723, 0.01593, 0.4399, 0.07398, 0.4191, 0.01593, 0.4399, 0.0004889, 0.356, 0.07398, 0.4191, 0.07398, 0.4191, 0.02958, 0.2857, 0.1174, 0.2721, 0.1464, 0.8595, 0.0004889, 0.8547, 0.08218, 0.7587, 0.9898, 0.7983, 0.9898, 0.8241, 0.9585, 0.8241, 0.1186, 0.5529, 0.07398, 0.4191, 0.1643, 0.3902, 0.05127, 0.1488, 0.1302, 0.03492, 0.1311, 0.1855, 0.02958, 0.2857, 0.05127, 0.1488, 0.1174, 0.2721, 0.9585, 0.7983, 0.9585, 0.8241, 0.9229, 0.8241, 0.9898, 0.8241, 0.9898, 0.8499, 0.9585, 0.8241, 0.9585, 0.8241, 0.9585, 0.8499, 0.9229, 0.8241, 0.1831, 0.7219, 0.3077, 0.698, 0.1831, 0.8101, 0.9898, 0.7724, 0.9898, 0.7983, 0.9585, 0.7724, 0.9898, 0.8758, 0.9898, 0.9016, 0.9585, 0.9016, 0.9585, 0.8758, 0.9585, 0.9016, 0.9229, 0.8758, 0.9898, 0.7466, 0.9898, 0.7724, 0.9585, 0.7466, 0.9585, 0.8499, 0.9585, 0.8758, 0.9229, 0.8758, 0.9898, 0.8499, 0.9898, 0.8758, 0.9585, 0.8758, 0.9585, 0.7724, 0.9585, 0.7983, 0.9229, 0.7983, 0.9585, 0.7466, 0.9585, 0.7724, 0.9229, 0.7466, 0.3341, 0.558, 0.3341, 0.4743, 0.3707, 0.4743, 0.3341, 0.8092, 0.3341, 0.7255, 0.3707, 0.7255, 0.3341, 0.7255, 0.3341, 0.6418, 0.3707, 0.6418, 0.3341, 0.6418, 0.3341, 0.558, 0.3707, 0.558, 0.3707, 0.6418, 0.3707, 0.558, 0.427, 0.558, 0.8862, 0.2529, 0.8025, 0.2529, 0.8025, 0.1691, 0.427, 0.6418, 0.427, 0.558, 0.478, 0.558, 0.3707, 0.7255, 0.3707, 0.6418, 0.427, 0.6418, 0.3707, 0.8092, 0.3707, 0.7255, 0.427, 0.7255, 0.3707, 0.558, 0.3707, 0.4743, 0.427, 0.4743, 0.0004889, 0.9442, 0.0004889, 0.8605, 0.08422, 0.8605, 0.427, 0.7255, 0.427, 0.6418, 0.478, 0.6418, 0.427, 0.8092, 0.427, 0.7255, 0.478, 0.7255, 0.427, 0.558, 0.427, 0.4743, 0.478, 0.4743, 0.1826, 0.8933, 0.1819, 0.879, 0.1972, 0.8792, 0.1984, 0.8907, 0.1972, 0.8792, 0.2164, 0.8869, 0.1819, 0.879, 0.1832, 0.8648, 0.1972, 0.8792, 0.1972, 0.8792, 0.1988, 0.8678, 0.2155, 0.8792, 0.1863, 0.9072, 0.1826, 0.8933, 0.2013, 0.9022, 0.1871, 0.8512, 0.1921, 0.8385, 0.2075, 0.8446, 0.2018, 0.8564, 0.2075, 0.8446, 0.2229, 0.8578, 0.1912, 0.9203, 0.1863, 0.9072, 0.2071, 0.9143, 0.1988, 0.8678, 0.2018, 0.8564, 0.2187, 0.8644, 0.1832, 0.8648, 0.1871, 0.8512, 0.2018, 0.8564, 0.2013, 0.9022, 0.1984, 0.8907, 0.2189, 0.8944, 0.2071, 0.9143, 0.2013, 0.9022, 0.2189, 0.8944, 0.8383, 0.361, 0.8193, 0.2959, 0.8687, 0.2538, 0.8538, 0.4971, 0.8636, 0.4578, 0.8931, 0.4588, 0.8636, 0.4578, 0.8555, 0.4153, 0.8931, 0.4588, 0.8555, 0.4153, 0.8383, 0.361, 0.8937, 0.4114, 0.8937, 0.4114, 0.8891, 0.3519, 0.9317, 0.3491, 0.6915, 0.9179, 0.7375, 0.9179, 0.7375, 0.964, 0.8475, 0.7728, 0.8791, 0.7727, 0.8474, 0.7987, 0.8931, 0.4588, 0.8937, 0.4114, 0.9269, 0.4116, 0.891, 0.5191, 0.8931, 0.4588, 0.9198, 0.4599, 0.8891, 0.3519, 0.8687, 0.2538, 0.9317, 0.2687, 0.8786, 0.8758, 0.8782, 0.8504, 0.9202, 0.85, 0.5748, 0.2216, 0.5748, 0.186, 0.6006, 0.186, 0.8796, 0.9015, 0.8786, 0.8758, 0.9207, 0.8759, 0.8782, 0.8504, 0.8472, 0.8507, 0.8472, 0.8247, 0.9207, 0.8242, 0.9202, 0.85, 0.8784, 0.8248, 0.8477, 0.8765, 0.8786, 0.8758, 0.8484, 0.9024, 0.9216, 0.7984, 0.9207, 0.8242, 0.8789, 0.7989, 0.8791, 0.7727, 0.8475, 0.7728, 0.8473, 0.7469, 0.8791, 0.7727, 0.8786, 0.7466, 0.9211, 0.7467, 0.9219, 0.7726, 0.9216, 0.7984, 0.8791, 0.7727, 0.8784, 0.8248, 0.8472, 0.8247, 0.8474, 0.7987, 0.8891, 0.694, 0.8474, 0.6937, 0.8496, 0.6678, 0.8906, 0.7448, 0.8899, 0.7193, 0.9317, 0.7193, 0.8515, 0.642, 0.8895, 0.6423, 0.8496, 0.6678, 0.8899, 0.7193, 0.8891, 0.694, 0.9311, 0.6934, 0.8895, 0.6423, 0.8515, 0.642, 0.851, 0.6162, 0.9314, 0.6677, 0.9311, 0.6934, 0.8891, 0.6684, 0.8472, 0.7196, 0.8899, 0.7193, 0.8493, 0.7456, 0.9323, 0.642, 0.9314, 0.6677, 0.8895, 0.6423, 0.8486, 0.5904, 0.8899, 0.5897, 0.851, 0.6162, 0.8899, 0.6159, 0.8899, 0.5897, 0.9324, 0.5904, 0.9328, 0.6162, 0.9323, 0.642, 0.8899, 0.6159, 0.8474, 0.6937, 0.8891, 0.694, 0.8472, 0.7196, 0.7178, 0.1691, 0.8015, 0.1691, 0.8015, 0.2529, 0.711, 0.3376, 0.6745, 0.3376, 0.711, 0.2538, 0.711, 0.5888, 0.6745, 0.5888, 0.711, 0.505, 0.711, 0.505, 0.6745, 0.505, 0.711, 0.4213, 0.711, 0.4213, 0.6745, 0.4213, 0.711, 0.3376, 0.7674, 0.4213, 0.711, 0.4213, 0.7674, 0.3376, 0.1689, 0.8605, 0.1689, 0.9442, 0.0852, 0.9442, 0.8183, 0.4213, 0.7674, 0.4213, 0.8183, 0.3376, 0.7674, 0.505, 0.711, 0.505, 0.7674, 0.4213, 0.7674, 0.5888, 0.711, 0.5888, 0.7674, 0.505, 0.7674, 0.3376, 0.711, 0.3376, 0.7674, 0.2538, 0.1826, 0.8933, 0.1984, 0.8907, 0.2013, 0.9022, 0.8183, 0.505, 0.7674, 0.505, 0.8183, 0.4213, 0.8183, 0.5888, 0.7674, 0.5888, 0.8183, 0.505, 0.8183, 0.3376, 0.7674, 0.3376, 0.8183, 0.2538, 0.5551, 0.1077, 0.5551, 0.1443, 0.4714, 0.1077, 0.8063, 0.1077, 0.8063, 0.1443, 0.7226, 0.1077, 0.7226, 0.1077, 0.7226, 0.1443, 0.6388, 0.1077, 0.6388, 0.1077, 0.6388, 0.1443, 0.5551, 0.1077, 0.6388, 0.04108, 0.6388, 0.1077, 0.5551, 0.04108, 0.8472, 0.9034, 0.9309, 0.9034, 0.9309, 0.9871, 0.6388, 0.0004895, 0.6388, 0.04108, 0.5551, 0.0004896, 0.7226, 0.04108, 0.7226, 0.1077, 0.6388, 0.04108, 0.8063, 0.04108, 0.8063, 0.1077, 0.7226, 0.04108, 0.5551, 0.04108, 0.5551, 0.1077, 0.4714, 0.04108, 0.3077, 0.8385, 0.3077, 0.9222, 0.2239, 0.9222, 0.7226, 0.0004891, 0.7226, 0.04108, 0.6388, 0.0004895, 0.8063, 0.0004889, 0.8063, 0.04108, 0.7226, 0.0004891, 0.5551, 0.0004896, 0.5551, 0.04108, 0.4714, 0.0004896, 0.5231, 0.2216, 0.5231, 0.186, 0.5489, 0.186, 0.5231, 0.2529, 0.5231, 0.2216, 0.5489, 0.2216, 0.9659, 0.5191, 0.9327, 0.5191, 0.9659, 0.4452, 0.5748, 0.186, 0.5748, 0.2216, 0.5489, 0.186, 0.9898, 0.7983, 0.9585, 0.7983, 0.9585, 0.7724, 0.9659, 0.2505, 0.9327, 0.2505, 0.9659, 0.161, 0.5748, 0.2529, 0.5748, 0.2216, 0.6006, 0.2216, 0.2121, 0.5482, 0.3016, 0.4743, 0.3016, 0.5482, 0.3016, 0.4743, 0.3331, 0.4981, 0.3331, 0.5244, 0.3016, 0.5482, 0.3016, 0.4743, 0.3331, 0.5244, 0.4972, 0.2216, 0.4972, 0.2529, 0.4714, 0.2216, 0.4714, 0.2216, 0.4714, 0.186, 0.4972, 0.186, 0.6265, 0.2216, 0.6265, 0.2529, 0.6006, 0.2216, 0.9659, 0.4452, 0.9327, 0.4452, 0.9659, 0.3557, 0.7897, 0.8459, 0.7923, 0.8677, 0.7264, 0.8468, 0.5231, 0.186, 0.5231, 0.2216, 0.4972, 0.186, 0.5231, 0.2216, 0.5231, 0.2529, 0.4972, 0.2216, 0.6265, 0.186, 0.6265, 0.2216, 0.6006, 0.186, 0.6708, 0.6399, 0.6692, 0.6429, 0.6475, 0.6331, 0.6692, 0.6429, 0.6682, 0.6462, 0.6449, 0.6412, 0.6437, 0.6496, 0.6449, 0.6412, 0.6677, 0.6495, 0.6443, 0.6581, 0.6437, 0.6496, 0.6679, 0.6529, 0.669, 0.6562, 0.6708, 0.659, 0.6515, 0.6733, 0.6469, 0.6662, 0.6443, 0.6581, 0.669, 0.6562, 0.8201, 0.9005, 0.7923, 0.8677, 0.8201, 0.8156, 0.7923, 0.8677, 0.8201, 0.9005, 0.7166, 0.9169, 0.9327, 0.29, 0.9327, 0.2505, 0.9659, 0.29, 0.6756, 0.8402, 0.7264, 0.8468, 0.6745, 0.8766, 0.8786, 0.8758, 0.8477, 0.8765, 0.8472, 0.8507, 0.8201, 0.8156, 0.7897, 0.8459, 0.7158, 0.8015, 0.9659, 0.3163, 0.9327, 0.3163, 0.9659, 0.29, 0.08218, 0.7587, 0.004861, 0.6982, 0.1464, 0.698, 0.004861, 0.6982, 0.08218, 0.7587, 0.0004889, 0.8547, 0.1186, 0.5529, 0.06119, 0.5723, 0.07398, 0.4191, 0.0004889, 0.356, 0.02958, 0.2857, 0.07398, 0.4191, 0.1643, 0.3902, 0.07398, 0.4191, 0.1174, 0.2721, 0.1268, 0.774, 0.1464, 0.8595, 0.08218, 0.7587, 0.9585, 0.7983, 0.9898, 0.7983, 0.9585, 0.8241, 0.2082, 0.5233, 0.1186, 0.5529, 0.1643, 0.3902, 0.1302, 0.03492, 0.2082, 0.08595, 0.1311, 0.1855, 0.05127, 0.1488, 0.1311, 0.1855, 0.1174, 0.2721, 0.9229, 0.7983, 0.9585, 0.7983, 0.9229, 0.8241, 0.9898, 0.8499, 0.9585, 0.8499, 0.9585, 0.8241, 0.9585, 0.8499, 0.9229, 0.8499, 0.9229, 0.8241, 0.3077, 0.698, 0.3077, 0.8375, 0.1831, 0.8101, 0.9585, 0.8758, 0.9898, 0.8758, 0.9585, 0.9016, 0.9585, 0.9016, 0.9229, 0.9016, 0.9229, 0.8758, 0.9898, 0.7724, 0.9585, 0.7724, 0.9585, 0.7466, 0.9229, 0.8499, 0.9585, 0.8499, 0.9229, 0.8758, 0.9585, 0.8499, 0.9898, 0.8499, 0.9585, 0.8758, 0.9229, 0.7724, 0.9585, 0.7724, 0.9229, 0.7983, 0.9585, 0.7724, 0.9229, 0.7724, 0.9229, 0.7466, 0.3707, 0.558, 0.3341, 0.558, 0.3707, 0.4743, 0.3707, 0.8092, 0.3341, 0.8092, 0.3707, 0.7255, 0.3707, 0.7255, 0.3341, 0.7255, 0.3707, 0.6418, 0.3707, 0.6418, 0.3341, 0.6418, 0.3707, 0.558, 0.427, 0.6418, 0.3707, 0.6418, 0.427, 0.558, 0.8862, 0.1691, 0.8862, 0.2529, 0.8025, 0.1691, 0.478, 0.6418, 0.427, 0.6418, 0.478, 0.558, 0.427, 0.7255, 0.3707, 0.7255, 0.427, 0.6418, 0.427, 0.8092, 0.3707, 0.8092, 0.427, 0.7255, 0.427, 0.558, 0.3707, 0.558, 0.427, 0.4743, 0.08422, 0.9442, 0.0004889, 0.9442, 0.08422, 0.8605, 0.478, 0.7255, 0.427, 0.7255, 0.478, 0.6418, 0.478, 0.8092, 0.427, 0.8092, 0.478, 0.7255, 0.478, 0.558, 0.427, 0.558, 0.478, 0.4743, 0.1984, 0.8907, 0.1826, 0.8933, 0.1972, 0.8792, 0.1972, 0.8792, 0.2155, 0.8792, 0.2164, 0.8869, 0.1832, 0.8648, 0.1988, 0.8678, 0.1972, 0.8792, 0.1988, 0.8678, 0.2162, 0.8716, 0.2155, 0.8792, 0.9659, 0.3163, 0.9659, 0.3557, 0.9327, 0.3557, 0.2018, 0.8564, 0.1871, 0.8512, 0.2075, 0.8446, 0.2187, 0.8644, 0.2018, 0.8564, 0.2229, 0.8578, 0.1863, 0.9072, 0.2013, 0.9022, 0.2071, 0.9143, 0.2162, 0.8716, 0.1988, 0.8678, 0.2187, 0.8644, 0.1988, 0.8678, 0.1832, 0.8648, 0.2018, 0.8564, 0.1984, 0.8907, 0.2164, 0.8869, 0.2189, 0.8944, 0.2229, 0.9012, 0.2071, 0.9143, 0.2189, 0.8944, 0.8891, 0.3519, 0.8383, 0.361, 0.8687, 0.2538, 0.891, 0.5191, 0.8538, 0.4971, 0.8931, 0.4588, 0.8555, 0.4153, 0.8937, 0.4114, 0.8931, 0.4588, 0.8383, 0.361, 0.8891, 0.3519, 0.8937, 0.4114, 0.9269, 0.4116, 0.8937, 0.4114, 0.9317, 0.3491, 0.6915, 0.964, 0.6915, 0.9179, 0.7375, 0.964, 0.9198, 0.4599, 0.8931, 0.4588, 0.9269, 0.4116, 0.9209, 0.5064, 0.891, 0.5191, 0.9198, 0.4599, 0.9317, 0.3491, 0.8891, 0.3519, 0.9317, 0.2687, 0.5489, 0.2529, 0.5489, 0.2216, 0.5748, 0.2216, 0.6722, 0.8102, 0.4151, 0.9316, 0.6722, 0.9322, 0.4311, 0.2315, 0.4267, 0.005941, 0.2961, 0.2431, 0.7187, 0.6248, 0.8265, 0.5902, 0.6998, 0.5897, 0.7196, 0.7564, 0.6764, 0.7588, 0.7009, 0.7907, 0.6745, 0.6228, 0.7187, 0.6248, 0.6998, 0.5897, 0.609, 0.5515, 0.5978, 0.5924, 0.6395, 0.5847, 0.8462, 0.7655, 0.7196, 0.7564, 0.8263, 0.8005, 0.6745, 0.6228, 0.7196, 0.7564, 0.7187, 0.6248, 0.2961, 0.2431, 0.2447, 0.002684, 0.258, 0.2529, 0.4704, 0.2348, 0.4704, 0.008761, 0.4311, 0.2315, 0.609, 0.5515, 0.4862, 0.546, 0.5978, 0.5924, 0.7187, 0.6248, 0.7196, 0.7564, 0.8462, 0.6262, 0.612, 0.7894, 0.6395, 0.7646, 0.5978, 0.5924, 0.6735, 0.4207, 0.6735, 0.3994, 0.479, 0.4207, 0.5978, 0.5924, 0.6395, 0.7646, 0.6395, 0.5847, 0.479, 0.4207, 0.6735, 0.4722, 0.6735, 0.4207, 0.479, 0.2751, 0.6735, 0.2538, 0.479, 0.2538, 0.479, 0.3479, 0.6735, 0.3994, 0.6735, 0.3479, 0.7536, 0.9179, 0.7385, 0.9845, 0.8201, 0.9329, 0.3157, 0.5996, 0.3254, 0.6093, 0.3228, 0.5946, 0.3157, 0.5996, 0.3228, 0.5946, 0.3126, 0.5949, 0.3254, 0.6093, 0.3301, 0.6123, 0.3331, 0.6035, 0.3164, 0.5584, 0.3133, 0.5631, 0.3269, 0.5679, 0.309, 0.5761, 0.309, 0.5817, 0.3227, 0.5809, 0.3265, 0.5491, 0.3164, 0.5584, 0.3331, 0.5557, 0.6735, 0.4935, 0.479, 0.4722, 0.479, 0.4935, 0.3133, 0.5631, 0.309, 0.5761, 0.3269, 0.5679, 0.309, 0.5817, 0.3126, 0.5949, 0.3227, 0.5809, 0.479, 0.2751, 0.6735, 0.3266, 0.6735, 0.2751, 0.6735, 0.3479, 0.479, 0.3266, 0.479, 0.3479, 0.927, 0.5888, 0.8755, 0.5372, 0.8755, 0.5888, 0.479, 0.4935, 0.6735, 0.545, 0.6735, 0.4935, 0.8201, 0.9845, 0.7536, 0.9995, 0.8051, 0.9995, 0.8201, 0.9845, 0.7385, 0.9845, 0.7536, 0.9995, 0.7536, 0.9179, 0.8201, 0.9329, 0.8051, 0.9179, 0.3077, 0.5733, 0.08163, 0.5788, 0.3077, 0.697, 0.481, 0.5912, 0.479, 0.6646, 0.5067, 0.6654, 0.481, 0.5912, 0.5067, 0.6654, 0.5978, 0.5924, 0.612, 0.7894, 0.5067, 0.6654, 0.511, 0.7379, 0.4836, 0.7395, 0.4874, 0.8022, 0.511, 0.7379, 0.612, 0.7894, 0.511, 0.7379, 0.4874, 0.8022, 0.7014, 0.1507, 0.6887, 0.1834, 0.7168, 0.1655, 0.7168, 0.237, 0.6863, 0.2222, 0.7026, 0.2529, 0.7168, 0.1655, 0.6863, 0.2222, 0.7168, 0.237, 0.681, 0.168, 0.655, 0.1739, 0.6887, 0.1834, 0.6863, 0.2222, 0.6565, 0.2183, 0.6804, 0.2371, 0.6887, 0.1834, 0.6565, 0.2183, 0.6863, 0.2222, 0.655, 0.1739, 0.6431, 0.1883, 0.6565, 0.1876, 0.6565, 0.2183, 0.6422, 0.2314, 0.6549, 0.2326, 0.6565, 0.1876, 0.643, 0.2177, 0.6565, 0.2183, 0.6424, 0.1747, 0.6281, 0.1886, 0.6431, 0.1883, 0.643, 0.2177, 0.6274, 0.2308, 0.6422, 0.2314, 0.6431, 0.1883, 0.6281, 0.1886, 0.643, 0.2177, 0.2742, 0.4238, 0.3941, 0.4542, 0.3918, 0.4149, 0.8373, 0.146, 0.8747, 0.03011, 0.8243, 0.02662, 0.2657, 0.395, 0.2506, 0.2993, 0.2092, 0.386, 0.2657, 0.395, 0.2742, 0.4238, 0.2898, 0.3515, 0.4588, 0.4091, 0.4653, 0.3552, 0.4128, 0.4024, 0.8373, 0.146, 0.8243, 0.02662, 0.8073, 0.1269, 0.2742, 0.4238, 0.2657, 0.395, 0.2288, 0.4275, 0.4479, 0.2832, 0.478, 0.2768, 0.4152, 0.2576, 0.3992, 0.313, 0.4479, 0.2832, 0.4152, 0.2576, 0.3341, 0.8353, 0.4151, 0.9316, 0.6722, 0.8102, 0.2762, 0.3037, 0.3992, 0.313, 0.3823, 0.2538, 0.8193, 0.5888, 0.8745, 0.5888, 0.8193, 0.5336, 0.478, 0.2768, 0.4479, 0.2832, 0.466, 0.2903, 0.4239, 0.4475, 0.4766, 0.4701, 0.478, 0.4516, 0.408, 0.4508, 0.4128, 0.4024, 0.3918, 0.4149, 0.2961, 0.2431, 0.4267, 0.005941, 0.2447, 0.002684, 0.8462, 0.6262, 0.8265, 0.5902, 0.7187, 0.6248, 0.8263, 0.8005, 0.7196, 0.7564, 0.7009, 0.7907, 0.6764, 0.7588, 0.7196, 0.7564, 0.6745, 0.6228, 0.258, 0.2529, 0.2447, 0.002684, 0.2092, 0.0004889, 0.4311, 0.2315, 0.4704, 0.008761, 0.4267, 0.005941, 0.5978, 0.5924, 0.4862, 0.546, 0.481, 0.5912, 0.8462, 0.6262, 0.7196, 0.7564, 0.8462, 0.7655, 0.6887, 0.1834, 0.655, 0.1739, 0.6565, 0.1876, 0.479, 0.4722, 0.6735, 0.4722, 0.479, 0.4207, 0.6735, 0.2751, 0.6735, 0.2538, 0.479, 0.2751, 0.479, 0.3994, 0.6735, 0.3994, 0.479, 0.3479, 0.7385, 0.9329, 0.7385, 0.9845, 0.7536, 0.9179, 0.3228, 0.5946, 0.3254, 0.6093, 0.3331, 0.6035, 0.3331, 0.5557, 0.3164, 0.5584, 0.3269, 0.5679, 0.6735, 0.4722, 0.479, 0.4722, 0.6735, 0.4935, 0.3269, 0.5679, 0.309, 0.5761, 0.3227, 0.5809, 0.3227, 0.5809, 0.3126, 0.5949, 0.3228, 0.5946, 0.479, 0.3266, 0.6735, 0.3266, 0.479, 0.2751, 0.6735, 0.3266, 0.479, 0.3266, 0.6735, 0.3479, 0.927, 0.5372, 0.8755, 0.5372, 0.927, 0.5888, 0.479, 0.545, 0.6735, 0.545, 0.479, 0.4935, 0.8201, 0.9329, 0.7385, 0.9845, 0.8201, 0.9845, 0.3077, 0.697, 0.08163, 0.5788, 0.0004889, 0.6734, 0.5978, 0.5924, 0.5067, 0.6654, 0.612, 0.7894, 0.681, 0.168, 0.6887, 0.1834, 0.7014, 0.1507, 0.7026, 0.2529, 0.6863, 0.2222, 0.6804, 0.2371, 0.6887, 0.1834, 0.6863, 0.2222, 0.7168, 0.1655, 0.6804, 0.2371, 0.6565, 0.2183, 0.6549, 0.2326, 0.643, 0.2177, 0.6281, 0.1886, 0.628, 0.2172, 0.6565, 0.1876, 0.6565, 0.2183, 0.6887, 0.1834, 0.6424, 0.1747, 0.6431, 0.1883, 0.655, 0.1739, 0.643, 0.2177, 0.6422, 0.2314, 0.6565, 0.2183, 0.6431, 0.1883, 0.643, 0.2177, 0.6565, 0.1876, 0.6277, 0.1752, 0.6281, 0.1886, 0.6424, 0.1747, 0.628, 0.2172, 0.6274, 0.2308, 0.643, 0.2177, 0.2767, 0.4623, 0.3941, 0.4542, 0.2742, 0.4238, 0.9066, 0.1047, 0.8747, 0.03011, 0.8373, 0.146, 0.2898, 0.3515, 0.2506, 0.2993, 0.2657, 0.395, 0.2762, 0.3037, 0.2506, 0.2993, 0.2898, 0.3515, 0.4126, 0.3264, 0.3992, 0.313, 0.4128, 0.4024, 0.479, 0.4207, 0.6735, 0.3994, 0.479, 0.3994, 0.4128, 0.4024, 0.3992, 0.313, 0.3918, 0.4149, 0.8193, 0.5336, 0.8745, 0.5888, 0.8745, 0.5336, 0.4128, 0.4024, 0.4653, 0.3552, 0.4126, 0.3264, 0.2767, 0.4623, 0.3854, 0.4733, 0.3941, 0.4542, 0.2898, 0.3515, 0.2742, 0.4238, 0.3992, 0.313, 0.2288, 0.4275, 0.2657, 0.395, 0.2092, 0.386, 0.9241, 0.0004889, 0.8747, 0.03011, 0.9241, 0.1018, 0.9241, 0.1018, 0.8747, 0.03011, 0.9066, 0.1047, 0.4126, 0.3264, 0.4479, 0.2832, 0.3992, 0.313, 0.466, 0.2903, 0.4479, 0.2832, 0.4126, 0.3264, 0.2898, 0.3515, 0.3992, 0.313, 0.2762, 0.3037, 0.4225, 0.466, 0.4766, 0.4701, 0.4239, 0.4475, 0.4239, 0.4475, 0.408, 0.4508, 0.4225, 0.466, 0.3918, 0.4149, 0.3992, 0.313, 0.2742, 0.4238, 0.408, 0.4508, 0.4239, 0.4475, 0.4128, 0.4024, 0.8784, 0.8248, 0.8472, 0.8247, 0.8782, 0.8504, 0.9219, 0.9016, 0.9207, 0.8759, 0.8796, 0.9015, 0.8789, 0.7989, 0.8474, 0.7987, 0.8784, 0.8248, 0.9207, 0.8759, 0.9202, 0.85, 0.8786, 0.8758, 0.8791, 0.7727, 0.8474, 0.7987, 0.8789, 0.7989, 0.9202, 0.85, 0.8784, 0.8248, 0.8782, 0.8504, 0.8786, 0.8758, 0.8484, 0.9024, 0.8796, 0.9015, 0.9207, 0.8242, 0.8789, 0.7989, 0.8784, 0.8248, 0.8786, 0.7466, 0.8473, 0.7469, 0.8791, 0.7727, 0.9219, 0.7726, 0.9211, 0.7467, 0.8791, 0.7727, 0.9216, 0.7984, 0.8791, 0.7727, 0.8789, 0.7989, 0.8782, 0.8504, 0.8472, 0.8507, 0.8786, 0.8758, 0.8891, 0.6684, 0.8496, 0.6678, 0.8891, 0.694, 0.9328, 0.7451, 0.9317, 0.7193, 0.8906, 0.7448, 0.8895, 0.6423, 0.8496, 0.6678, 0.8891, 0.6684, 0.9317, 0.7193, 0.9311, 0.6934, 0.8899, 0.7193, 0.8899, 0.6159, 0.851, 0.6162, 0.8895, 0.6423, 0.9311, 0.6934, 0.8891, 0.6684, 0.8891, 0.694, 0.8899, 0.7193, 0.8493, 0.7456, 0.8906, 0.7448, 0.9314, 0.6677, 0.8895, 0.6423, 0.8891, 0.6684, 0.8899, 0.5897, 0.851, 0.6162, 0.8899, 0.6159, 0.9328, 0.6162, 0.9324, 0.5904, 0.8899, 0.6159, 0.9323, 0.642, 0.8899, 0.6159, 0.8895, 0.6423, 0.8891, 0.694, 0.8472, 0.7196, 0.8899, 0.7193, 0.6745, 0.3376, 0.711, 0.2538, 0.6745, 0.2538, 0.6745, 0.5888, 0.711, 0.505, 0.6745, 0.505, 0.6745, 0.505, 0.711, 0.4213, 0.6745, 0.4213, 0.6745, 0.4213, 0.711, 0.3376, 0.6745, 0.3376, 0.711, 0.4213, 0.7674, 0.3376, 0.711, 0.3376, 0.7178, 0.2529, 0.8015, 0.2529, 0.7178, 0.1691, 0.7674, 0.4213, 0.8183, 0.3376, 0.7674, 0.3376, 0.711, 0.505, 0.7674, 0.4213, 0.711, 0.4213, 0.711, 0.5888, 0.7674, 0.505, 0.711, 0.505, 0.711, 0.3376, 0.7674, 0.2538, 0.711, 0.2538, 0.8472, 0.9871, 0.9309, 0.9871, 0.8472, 0.9034, 0.7674, 0.505, 0.8183, 0.4213, 0.7674, 0.4213, 0.7674, 0.5888, 0.8183, 0.505, 0.7674, 0.505, 0.7674, 0.3376, 0.8183, 0.2538, 0.7674, 0.2538, 0.5551, 0.1443, 0.4714, 0.1077, 0.4714, 0.1443, 0.8063, 0.1443, 0.7226, 0.1077, 0.7226, 0.1443, 0.7226, 0.1443, 0.6388, 0.1077, 0.6388, 0.1443, 0.6388, 0.1443, 0.5551, 0.1077, 0.5551, 0.1443, 0.6388, 0.1077, 0.5551, 0.04108, 0.5551, 0.1077, 0.2239, 0.8385, 0.2239, 0.9222, 0.3077, 0.8385, 0.6388, 0.04108, 0.5551, 0.0004896, 0.5551, 0.04108, 0.7226, 0.1077, 0.6388, 0.04108, 0.6388, 0.1077, 0.8063, 0.1077, 0.7226, 0.04108, 0.7226, 0.1077, 0.5551, 0.1077, 0.4714, 0.04108, 0.4714, 0.1077, 0.0852, 0.8605, 0.0852, 0.9442, 0.1689, 0.8605, 0.7226, 0.04108, 0.6388, 0.0004895, 0.6388, 0.04108, 0.8063, 0.04108, 0.7226, 0.0004891, 0.7226, 0.04108, 0.5551, 0.04108, 0.4714, 0.0004896, 0.4714, 0.04108, 0.5489, 0.2216, 0.5489, 0.186, 0.5231, 0.2216, 0.5489, 0.2529, 0.5489, 0.2216, 0.5231, 0.2529, 0.9327, 0.5191, 0.9659, 0.4452, 0.9327, 0.4452, 0.5748, 0.2216, 0.5489, 0.186, 0.5489, 0.2216, 0.5748, 0.2529, 0.5748, 0.2216, 0.5489, 0.2529, 0.9327, 0.2505, 0.9659, 0.161, 0.9327, 0.161, 0.6006, 0.2529, 0.6006, 0.2216, 0.5748, 0.2529, 0.2121, 0.4743, 0.2121, 0.5482, 0.3016, 0.4743, 0.4972, 0.2529, 0.4714, 0.2216, 0.4714, 0.2529, 0.4972, 0.2216, 0.4972, 0.186, 0.4714, 0.2216, 0.6265, 0.2529, 0.6006, 0.2216, 0.6006, 0.2529, 0.9327, 0.4452, 0.9659, 0.3557, 0.9327, 0.3557, 0.7923, 0.8677, 0.7264, 0.8468, 0.7272, 0.8707, 0.5231, 0.2216, 0.4972, 0.186, 0.4972, 0.2216, 0.5231, 0.2529, 0.4972, 0.2216, 0.4972, 0.2529, 0.6006, 0.2216, 0.6006, 0.186, 0.5748, 0.2216, 0.6265, 0.2216, 0.6006, 0.186, 0.6006, 0.2216, 0.6515, 0.6256, 0.6475, 0.6331, 0.6708, 0.6399, 0.6475, 0.6331, 0.6449, 0.6412, 0.6692, 0.6429, 0.6449, 0.6412, 0.6677, 0.6495, 0.6682, 0.6462, 0.6437, 0.6496, 0.6679, 0.6529, 0.6677, 0.6495, 0.6469, 0.6662, 0.6515, 0.6733, 0.669, 0.6562, 0.6443, 0.6581, 0.669, 0.6562, 0.6679, 0.6529, 0.7158, 0.8015, 0.6756, 0.8402, 0.7264, 0.8468, 0.6745, 0.8766, 0.7166, 0.9169, 0.7272, 0.8707, 0.7923, 0.8677, 0.8201, 0.8156, 0.7897, 0.8459, 0.7272, 0.8707, 0.7166, 0.9169, 0.7923, 0.8677, 0.9327, 0.2505, 0.9659, 0.29, 0.9659, 0.2505, 0.7264, 0.8468, 0.6745, 0.8766, 0.7272, 0.8707, 0.9327, 0.3163, 0.9327, 0.3557, 0.9659, 0.3163, 0.7897, 0.8459, 0.7158, 0.8015, 0.7264, 0.8468, 0.9327, 0.3163, 0.9659, 0.29, 0.9327, 0.29, 0.1268, 0.774, 0.1464, 0.698, 0.08218, 0.7587, 0.08044, 0.0004889, 0.05127, 0.1488, 0.1302, 0.03492, 0.06119, 0.5723, 0.07398, 0.4191, 0.01593, 0.4399, 0.01593, 0.4399, 0.07398, 0.4191, 0.0004889, 0.356, 0.07398, 0.4191, 0.1174, 0.2721, 0.02958, 0.2857, 0.1464, 0.8595, 0.08218, 0.7587, 0.0004889, 0.8547, 0.9898, 0.7983, 0.9585, 0.8241, 0.9898, 0.8241, 0.1186, 0.5529, 0.1643, 0.3902, 0.07398, 0.4191, 0.05127, 0.1488, 0.1311, 0.1855, 0.1302, 0.03492, 0.02958, 0.2857, 0.1174, 0.2721, 0.05127, 0.1488, 0.9585, 0.7983, 0.9229, 0.8241, 0.9585, 0.8241, 0.9898, 0.8241, 0.9585, 0.8241, 0.9898, 0.8499, 0.9585, 0.8241, 0.9229, 0.8241, 0.9585, 0.8499, 0.1831, 0.7219, 0.1831, 0.8101, 0.3077, 0.698, 0.9898, 0.7724, 0.9585, 0.7724, 0.9898, 0.7983, 0.9898, 0.8758, 0.9585, 0.9016, 0.9898, 0.9016, 0.9585, 0.8758, 0.9229, 0.8758, 0.9585, 0.9016, 0.9898, 0.7466, 0.9585, 0.7466, 0.9898, 0.7724, 0.9585, 0.8499, 0.9229, 0.8758, 0.9585, 0.8758, 0.9898, 0.8499, 0.9585, 0.8758, 0.9898, 0.8758, 0.9585, 0.7724, 0.9229, 0.7983, 0.9585, 0.7983, 0.9585, 0.7466, 0.9229, 0.7466, 0.9585, 0.7724, 0.3341, 0.558, 0.3707, 0.4743, 0.3341, 0.4743, 0.3341, 0.8092, 0.3707, 0.7255, 0.3341, 0.7255, 0.3341, 0.7255, 0.3707, 0.6418, 0.3341, 0.6418, 0.3341, 0.6418, 0.3707, 0.558, 0.3341, 0.558, 0.3707, 0.6418, 0.427, 0.558, 0.3707, 0.558, 0.8862, 0.2529, 0.8025, 0.1691, 0.8025, 0.2529, 0.427, 0.6418, 0.478, 0.558, 0.427, 0.558, 0.3707, 0.7255, 0.427, 0.6418, 0.3707, 0.6418, 0.3707, 0.8092, 0.427, 0.7255, 0.3707, 0.7255, 0.3707, 0.558, 0.427, 0.4743, 0.3707, 0.4743, 0.0004889, 0.9442, 0.08422, 0.8605, 0.0004889, 0.8605, 0.427, 0.7255, 0.478, 0.6418, 0.427, 0.6418, 0.427, 0.8092, 0.478, 0.7255, 0.427, 0.7255, 0.427, 0.558, 0.478, 0.4743, 0.427, 0.4743, 0.1826, 0.8933, 0.1972, 0.8792, 0.1819, 0.879, 0.1984, 0.8907, 0.2164, 0.8869, 0.1972, 0.8792, 0.1819, 0.879, 0.1972, 0.8792, 0.1832, 0.8648, 0.1972, 0.8792, 0.2155, 0.8792, 0.1988, 0.8678, 0.1863, 0.9072, 0.2013, 0.9022, 0.1826, 0.8933, 0.1871, 0.8512, 0.2075, 0.8446, 0.1921, 0.8385, 0.2018, 0.8564, 0.2229, 0.8578, 0.2075, 0.8446, 0.1912, 0.9203, 0.2071, 0.9143, 0.1863, 0.9072, 0.1988, 0.8678, 0.2187, 0.8644, 0.2018, 0.8564, 0.1832, 0.8648, 0.2018, 0.8564, 0.1871, 0.8512, 0.2013, 0.9022, 0.2189, 0.8944, 0.1984, 0.8907, 0.2071, 0.9143, 0.2189, 0.8944, 0.2013, 0.9022, 0.8383, 0.361, 0.8687, 0.2538, 0.8193, 0.2959, 0.8538, 0.4971, 0.8931, 0.4588, 0.8636, 0.4578, 0.8636, 0.4578, 0.8931, 0.4588, 0.8555, 0.4153, 0.8555, 0.4153, 0.8937, 0.4114, 0.8383, 0.361, 0.8937, 0.4114, 0.9317, 0.3491, 0.8891, 0.3519, 0.6915, 0.9179, 0.7375, 0.964, 0.7375, 0.9179, 0.8475, 0.7728, 0.8474, 0.7987, 0.8791, 0.7727, 0.8931, 0.4588, 0.9269, 0.4116, 0.8937, 0.4114, 0.891, 0.5191, 0.9198, 0.4599, 0.8931, 0.4588, 0.8891, 0.3519, 0.9317, 0.2687, 0.8687, 0.2538, 0.8786, 0.8758, 0.9202, 0.85, 0.8782, 0.8504, 0.5748, 0.2216, 0.6006, 0.186, 0.5748, 0.186, 0.8796, 0.9015, 0.9207, 0.8759, 0.8786, 0.8758, 0.8782, 0.8504, 0.8472, 0.8247, 0.8472, 0.8507, 0.9207, 0.8242, 0.8784, 0.8248, 0.9202, 0.85, 0.8477, 0.8765, 0.8484, 0.9024, 0.8786, 0.8758, 0.9216, 0.7984, 0.8789, 0.7989, 0.9207, 0.8242, 0.8791, 0.7727, 0.8473, 0.7469, 0.8475, 0.7728, 0.8791, 0.7727, 0.9211, 0.7467, 0.8786, 0.7466, 0.9219, 0.7726, 0.8791, 0.7727, 0.9216, 0.7984, 0.8784, 0.8248, 0.8474, 0.7987, 0.8472, 0.8247, 0.8891, 0.694, 0.8496, 0.6678, 0.8474, 0.6937, 0.8906, 0.7448, 0.9317, 0.7193, 0.8899, 0.7193, 0.8515, 0.642, 0.8496, 0.6678, 0.8895, 0.6423, 0.8899, 0.7193, 0.9311, 0.6934, 0.8891, 0.694, 0.8895, 0.6423, 0.851, 0.6162, 0.8515, 0.642, 0.9314, 0.6677, 0.8891, 0.6684, 0.9311, 0.6934, 0.8472, 0.7196, 0.8493, 0.7456, 0.8899, 0.7193, 0.9323, 0.642, 0.8895, 0.6423, 0.9314, 0.6677, 0.8486, 0.5904, 0.851, 0.6162, 0.8899, 0.5897, 0.8899, 0.6159, 0.9324, 0.5904, 0.8899, 0.5897, 0.9328, 0.6162, 0.8899, 0.6159, 0.9323, 0.642, 0.8474, 0.6937, 0.8472, 0.7196, 0.8891, 0.694, 0.7178, 0.1691, 0.8015, 0.2529, 0.8015, 0.1691, 0.711, 0.3376, 0.711, 0.2538, 0.6745, 0.3376, 0.711, 0.5888, 0.711, 0.505, 0.6745, 0.5888, 0.711, 0.505, 0.711, 0.4213, 0.6745, 0.505, 0.711, 0.4213, 0.711, 0.3376, 0.6745, 0.4213, 0.7674, 0.4213, 0.7674, 0.3376, 0.711, 0.4213, 0.1689, 0.8605, 0.0852, 0.9442, 0.1689, 0.9442, 0.8183, 0.4213, 0.8183, 0.3376, 0.7674, 0.4213, 0.7674, 0.505, 0.7674, 0.4213, 0.711, 0.505, 0.7674, 0.5888, 0.7674, 0.505, 0.711, 0.5888, 0.7674, 0.3376, 0.7674, 0.2538, 0.711, 0.3376, 0.1826, 0.8933, 0.2013, 0.9022, 0.1984, 0.8907, 0.8183, 0.505, 0.8183, 0.4213, 0.7674, 0.505, 0.8183, 0.5888, 0.8183, 0.505, 0.7674, 0.5888, 0.8183, 0.3376, 0.8183, 0.2538, 0.7674, 0.3376, 0.5551, 0.1077, 0.4714, 0.1077, 0.5551, 0.1443, 0.8063, 0.1077, 0.7226, 0.1077, 0.8063, 0.1443, 0.7226, 0.1077, 0.6388, 0.1077, 0.7226, 0.1443, 0.6388, 0.1077, 0.5551, 0.1077, 0.6388, 0.1443, 0.6388, 0.04108, 0.5551, 0.04108, 0.6388, 0.1077, 0.8472, 0.9034, 0.9309, 0.9871, 0.9309, 0.9034, 0.6388, 0.0004895, 0.5551, 0.0004896, 0.6388, 0.04108, 0.7226, 0.04108, 0.6388, 0.04108, 0.7226, 0.1077, 0.8063, 0.04108, 0.7226, 0.04108, 0.8063, 0.1077, 0.5551, 0.04108, 0.4714, 0.04108, 0.5551, 0.1077, 0.3077, 0.8385, 0.2239, 0.9222, 0.3077, 0.9222, 0.7226, 0.0004891, 0.6388, 0.0004895, 0.7226, 0.04108, 0.8063, 0.0004889, 0.7226, 0.0004891, 0.8063, 0.04108, 0.5551, 0.0004896, 0.4714, 0.0004896, 0.5551, 0.04108, 0.5231, 0.2216, 0.5489, 0.186, 0.5231, 0.186, 0.5231, 0.2529, 0.5489, 0.2216, 0.5231, 0.2216, 0.9659, 0.5191, 0.9659, 0.4452, 0.9327, 0.5191, 0.5748, 0.186, 0.5489, 0.186, 0.5748, 0.2216, 0.9898, 0.7983, 0.9585, 0.7724, 0.9585, 0.7983, 0.9659, 0.2505, 0.9659, 0.161, 0.9327, 0.2505, 0.5748, 0.2529, 0.6006, 0.2216, 0.5748, 0.2216, 0.2121, 0.5482, 0.3016, 0.5482, 0.3016, 0.4743, 0.3016, 0.4743, 0.3331, 0.5244, 0.3331, 0.4981, 0.3016, 0.5482, 0.3331, 0.5244, 0.3016, 0.4743, 0.4972, 0.2216, 0.4714, 0.2216, 0.4972, 0.2529, 0.4714, 0.2216, 0.4972, 0.186, 0.4714, 0.186, 0.6265, 0.2216, 0.6006, 0.2216, 0.6265, 0.2529, 0.9659, 0.4452, 0.9659, 0.3557, 0.9327, 0.4452, 0.7897, 0.8459, 0.7264, 0.8468, 0.7923, 0.8677, 0.5231, 0.186, 0.4972, 0.186, 0.5231, 0.2216, 0.5231, 0.2216, 0.4972, 0.2216, 0.5231, 0.2529, 0.6265, 0.186, 0.6006, 0.186, 0.6265, 0.2216, 0.6708, 0.6399, 0.6475, 0.6331, 0.6692, 0.6429, 0.6692, 0.6429, 0.6449, 0.6412, 0.6682, 0.6462, 0.6437, 0.6496, 0.6677, 0.6495, 0.6449, 0.6412, 0.6443, 0.6581, 0.6679, 0.6529, 0.6437, 0.6496, 0.669, 0.6562, 0.6515, 0.6733, 0.6708, 0.659, 0.6469, 0.6662, 0.669, 0.6562, 0.6443, 0.6581, 0.8201, 0.9005, 0.8201, 0.8156, 0.7923, 0.8677, 0.7923, 0.8677, 0.7166, 0.9169, 0.8201, 0.9005, 0.9327, 0.29, 0.9659, 0.29, 0.9327, 0.2505, 0.6756, 0.8402, 0.6745, 0.8766, 0.7264, 0.8468, 0.8786, 0.8758, 0.8472, 0.8507, 0.8477, 0.8765, 0.8201, 0.8156, 0.7158, 0.8015, 0.7897, 0.8459, 0.9659, 0.3163, 0.9659, 0.29, 0.9327, 0.3163, 0.08218, 0.7587, 0.1464, 0.698, 0.004861, 0.6982, 0.004861, 0.6982, 0.0004889, 0.8547, 0.08218, 0.7587, 0.1186, 0.5529, 0.07398, 0.4191, 0.06119, 0.5723, 0.0004889, 0.356, 0.07398, 0.4191, 0.02958, 0.2857, 0.1643, 0.3902, 0.1174, 0.2721, 0.07398, 0.4191, 0.1268, 0.774, 0.08218, 0.7587, 0.1464, 0.8595, 0.9585, 0.7983, 0.9585, 0.8241, 0.9898, 0.7983, 0.2082, 0.5233, 0.1643, 0.3902, 0.1186, 0.5529, 0.1302, 0.03492, 0.1311, 0.1855, 0.2082, 0.08595, 0.05127, 0.1488, 0.1174, 0.2721, 0.1311, 0.1855, 0.9229, 0.7983, 0.9229, 0.8241, 0.9585, 0.7983, 0.9898, 0.8499, 0.9585, 0.8241, 0.9585, 0.8499, 0.9585, 0.8499, 0.9229, 0.8241, 0.9229, 0.8499, 0.3077, 0.698, 0.1831, 0.8101, 0.3077, 0.8375, 0.9585, 0.8758, 0.9585, 0.9016, 0.9898, 0.8758, 0.9585, 0.9016, 0.9229, 0.8758, 0.9229, 0.9016, 0.9898, 0.7724, 0.9585, 0.7466, 0.9585, 0.7724, 0.9229, 0.8499, 0.9229, 0.8758, 0.9585, 0.8499, 0.9585, 0.8499, 0.9585, 0.8758, 0.9898, 0.8499, 0.9229, 0.7724, 0.9229, 0.7983, 0.9585, 0.7724, 0.9585, 0.7724, 0.9229, 0.7466, 0.9229, 0.7724, 0.3707, 0.558, 0.3707, 0.4743, 0.3341, 0.558, 0.3707, 0.8092, 0.3707, 0.7255, 0.3341, 0.8092, 0.3707, 0.7255, 0.3707, 0.6418, 0.3341, 0.7255, 0.3707, 0.6418, 0.3707, 0.558, 0.3341, 0.6418, 0.427, 0.6418, 0.427, 0.558, 0.3707, 0.6418, 0.8862, 0.1691, 0.8025, 0.1691, 0.8862, 0.2529, 0.478, 0.6418, 0.478, 0.558, 0.427, 0.6418, 0.427, 0.7255, 0.427, 0.6418, 0.3707, 0.7255, 0.427, 0.8092, 0.427, 0.7255, 0.3707, 0.8092, 0.427, 0.558, 0.427, 0.4743, 0.3707, 0.558, 0.08422, 0.9442, 0.08422, 0.8605, 0.0004889, 0.9442, 0.478, 0.7255, 0.478, 0.6418, 0.427, 0.7255, 0.478, 0.8092, 0.478, 0.7255, 0.427, 0.8092, 0.478, 0.558, 0.478, 0.4743, 0.427, 0.558, 0.1984, 0.8907, 0.1972, 0.8792, 0.1826, 0.8933, 0.1972, 0.8792, 0.2164, 0.8869, 0.2155, 0.8792, 0.1832, 0.8648, 0.1972, 0.8792, 0.1988, 0.8678, 0.1988, 0.8678, 0.2155, 0.8792, 0.2162, 0.8716, 0.9659, 0.3163, 0.9327, 0.3557, 0.9659, 0.3557, 0.2018, 0.8564, 0.2075, 0.8446, 0.1871, 0.8512, 0.2187, 0.8644, 0.2229, 0.8578, 0.2018, 0.8564, 0.1863, 0.9072, 0.2071, 0.9143, 0.2013, 0.9022, 0.2162, 0.8716, 0.2187, 0.8644, 0.1988, 0.8678, 0.1988, 0.8678, 0.2018, 0.8564, 0.1832, 0.8648, 0.1984, 0.8907, 0.2189, 0.8944, 0.2164, 0.8869, 0.2229, 0.9012, 0.2189, 0.8944, 0.2071, 0.9143, 0.8891, 0.3519, 0.8687, 0.2538, 0.8383, 0.361, 0.891, 0.5191, 0.8931, 0.4588, 0.8538, 0.4971, 0.8555, 0.4153, 0.8931, 0.4588, 0.8937, 0.4114, 0.8383, 0.361, 0.8937, 0.4114, 0.8891, 0.3519, 0.9269, 0.4116, 0.9317, 0.3491, 0.8937, 0.4114, 0.6915, 0.964, 0.7375, 0.964, 0.6915, 0.9179, 0.9198, 0.4599, 0.9269, 0.4116, 0.8931, 0.4588, 0.9209, 0.5064, 0.9198, 0.4599, 0.891, 0.5191, 0.9317, 0.3491, 0.9317, 0.2687, 0.8891, 0.3519, 0.5489, 0.2529, 0.5748, 0.2216, 0.5489, 0.2216])
me_cube.materials.append(mat_material)
me_cube.use_remesh_preserve_volume = False
me_cube.use_remesh_preserve_attributes = False
me_cube.use_mirror_vertex_groups = False
me_cube.update()
arm_armature = bpy.data.armatures.new('Armature')  # bones are not reproduced

# ---- objects
ob_armature = bpy.data.objects.new('Armature', arm_armature)
ob_mech = bpy.data.objects.new('Mech', me_cube)

# ---- transforms, parenting, visibility, modifiers, constraints
ob_armature.location = (0.0, 0.0, 0.0)
ob_armature.hide_viewport = True
ob_armature.show_in_front = True
ob_armature.lineart.crease_threshold = 0.0
ob_mech.location = (0.0, 0.0, 0.0)
ob_mech.lock_rotations_4d = False
ob_mech.empty_display_type = 'ARROWS'
ob_mech.lineart.crease_threshold = 0.0
_vg = ob_mech.vertex_groups.new(name='Bone')
_vg.add([0, 1, 2, 3, 4, 5, 6, 7, 8, 9, 10, 11, 12, 13, 14, 15, 16, 17, 18, 19, 20, 21, 22, 23, 24, 25, 26, 27, 28, 29, 30, 31, 32, 33, 34, 35, 36, 37, 38, 39, 40, 54, 56, 58, 60, 62, 64, 72, 74, 76, 78, 80, 82, 242, 243, 244, 245, 246, 247, 248, 249, 250, 251, 252, 253, 254, 255, 256, 257, 258, 259, 260, 261, 262, 263, 264, 265, 266, 267, 268, 269, 270, 271, 272, 273, 274, 275, 276, 277, 278, 279, 280, 281, 282, 283, 284, 285, 286, 287, 288, 289, 290, 291, 292, 293, 294, 295, 296, 297, 298, 299, 320, 322, 324, 326, 328, 330, 338, 340, 342, 344, 346, 348], 1.0, 'REPLACE')
_vg = ob_mech.vertex_groups.new(name='Bone_L')
for _i, _w in zip([0, 1, 2, 3, 4, 5, 6, 7, 8, 9, 10, 11, 12, 13, 14, 15, 16, 17, 18, 19, 20, 21, 22, 23, 24, 25, 26, 27, 28, 29, 30, 31, 32, 33, 34, 35, 36, 37, 38, 39, 40, 242, 243, 244, 245, 246, 247, 248, 249, 250, 251, 252, 253, 254, 255, 256, 257, 258, 259, 260, 261, 262, 263, 264, 265, 266, 267, 268, 269, 270, 271, 272, 273, 274, 275, 276, 277, 278, 279, 280, 281, 282, 283, 284, 285, 286, 287, 288, 289, 290, 291, 292, 293, 294, 295, 296, 297, 298, 299], [0.0, 0.0, 0.0, 0.0, 0.0, 0.0, 0.0, 0.0, 0.0, 0.0, 0.0, 0.0, 0.0, 0.0, 0.0, 0.0, 0.0, 0.0, 0.0, 0.0, 0.0, 0.0, 0.0, 0.0, 0.0, 0.0, 0.0, 0.0, 0.0, 0.0, 0.0, 0.0, 0.0, 0.0, 0.0, 0.0, 0.0, 0.0, 0.0, 0.0, 0.0, 0.0, 0.0, 0.0, 0.0, 0.0, 0.0, 0.0, 0.0, 0.0, 0.0, 0.0, 0.0, 0.0, 0.0, 0.0, 0.0, 0.0, 0.0, 0.0, 0.0, 0.0, 0.0, 0.0, 0.0, 0.0, 0.0, 0.0, 0.0, 0.0, 0.0, 0.0, 0.0, 0.0, 0.0, 0.0, 0.0, 0.0, 0.0, 0.0, 0.0, 0.0, 0.0, 0.0, 0.0, 0.0, 0.0, 0.0, 0.0, 0.0, 0.0, 0.0, 0.0, 0.0, 0.0, 0.0, 0.0, 0.0, 0.0]): _vg.add([_i], _w, 'REPLACE')
_vg = ob_mech.vertex_groups.new(name='Bone_L.002')
for _i, _w in zip([0, 1, 2, 3, 4, 5, 6, 7, 8, 9, 10, 31, 32, 33, 34, 35, 36, 37, 38, 39, 40, 52, 53, 54, 55, 56, 57, 58, 59, 60, 61, 62, 63, 64, 65, 66, 67, 68, 69, 242, 243, 244, 245, 246, 247, 248, 249, 250, 251, 252, 253, 254, 255, 256, 257, 258, 259, 280, 281, 282, 283, 284, 285, 286, 287, 288, 289, 290, 291, 292, 293, 294, 295, 296, 297, 298, 299], [0.0, 0.0, 0.0, 0.0, 0.0, 0.0, 0.0, 0.0, 0.0, 0.0, 0.0, 0.0, 0.0, 0.0, 0.0, 0.0, 0.0, 0.0, 0.0, 0.0, 0.0, 0.2216, 0.2552, 0.9836, 0.9153, 0.9728, 0.9179, 0.9834, 0.9111, 0.9827, 0.9022, 0.9818, 0.9007, 0.9831, 0.9076, 0.1972, 0.2154, 0.2477, 0.2663, 0.0, 0.0, 0.0, 0.0, 0.0, 0.0, 0.0, 0.0, 0.0, 0.0, 0.0, 0.0, 0.0, 0.0, 0.0, 0.0, 0.0, 0.0, 0.0, 0.0, 0.0, 0.0, 0.0, 0.0, 0.0, 0.0, 0.0, 0.0, 0.0, 0.0, 0.0, 0.0, 0.0, 0.0, 0.0, 0.0, 0.0, 0.0]): _vg.add([_i], _w, 'REPLACE')
_vg = ob_mech.vertex_groups.new(name='Bone_L.003')
for _i, _w in zip([52, 53, 55, 56, 57, 59, 61, 63, 65, 66, 67, 68, 69, 166, 167, 168, 169, 170, 171, 172, 173, 174, 175, 176, 177, 432, 433, 434, 435, 436, 437, 438, 439, 440, 441, 442, 443], [0.7784, 0.7448, 0.0847, 0.004342, 0.08207, 0.08891, 0.09776, 0.0993, 0.09245, 0.8028, 0.7846, 0.7523, 0.7337, 0.0, 0.0, 0.0, 0.0, 0.0, 0.0, 0.0, 0.0, 0.0, 0.0, 0.0, 0.0, 0.0, 0.0, 0.0, 0.0, 0.0, 0.0, 0.0, 0.0, 0.0, 0.0, 0.0, 0.0]): _vg.add([_i], _w, 'REPLACE')
_vg = ob_mech.vertex_groups.new(name='Bone_L.004')
for _i, _w in zip([166, 167, 168, 169, 170, 171, 172, 173, 174, 175, 176, 177, 178, 179, 180, 181, 182, 183, 184, 185, 186, 187, 188, 189, 190, 191, 192, 193, 194, 195], [0.5, 0.5, 0.5, 0.5, 0.5, 0.5, 0.5, 0.5, 0.5, 0.5, 0.5, 0.5, 0.9519, 0.9766, 0.9133, 0.7782, 0.9587, 0.9658, 0.9749, 0.9815, 0.8668, 0.8869, 0.908, 0.9278, 0.1808, 0.1555, 0.2189, 0.2222, 0.1949, 0.1512]): _vg.add([_i], _w, 'REPLACE')
_vg = ob_mech.vertex_groups.new(name='Bone_L.005')
for _i, _w in zip([178, 180, 181, 182, 183, 184, 186, 187, 188, 189, 190, 191, 192, 193, 194, 195, 196, 197, 198, 199, 200, 201, 202, 203, 204, 205, 206, 207, 208, 209, 210, 211, 212, 213, 214, 215, 216, 217, 218, 219, 220, 221, 222, 223, 224, 225, 226, 227, 228, 229], [0.04614, 0.08671, 0.2218, 0.03265, 0.01847, 0.0001847, 0.1332, 0.1131, 0.09199, 0.07221, 0.8192, 0.8445, 0.7811, 0.7778, 0.8051, 0.8488, 1.0, 1.0, 1.0, 1.0, 1.0, 1.0, 1.0, 1.0, 1.0, 1.0, 1.0, 1.0, 1.0, 1.0, 1.0, 1.0, 0.9826, 0.9847, 0.9319, 0.9271, 0.9753, 0.97, 0.9713, 0.9782, 0.909, 0.8971, 0.8991, 0.9164, 0.06728, 0.05481, 0.09693, 0.1007, 0.08929, 0.06367]): _vg.add([_i], _w, 'REPLACE')
_vg = ob_mech.vertex_groups.new(name='Bone_L.006')
for _i, _w in zip([214, 215, 217, 218, 220, 221, 222, 223, 224, 225, 226, 227, 228, 229, 230, 231, 232, 233, 234, 235, 236, 237, 238, 239, 240, 241], [0.06808, 0.07293, 0.01, 0.007382, 0.09101, 0.1029, 0.1009, 0.08363, 0.9327, 0.9452, 0.9031, 0.8993, 0.9107, 0.9363, 1.0, 1.0, 1.0, 1.0, 1.0, 1.0, 1.0, 1.0, 1.0, 1.0, 1.0, 1.0]): _vg.add([_i], _w, 'REPLACE')
_vg = ob_mech.vertex_groups.new(name='Bone_R')
for _i, _w in zip([8, 9, 10, 11, 12, 13, 14, 15, 16, 17, 18, 19, 20, 21, 22, 23, 24, 25, 26, 27, 28, 29, 30, 253, 254, 257, 258, 259, 260, 261, 262, 263, 264, 265, 266, 267, 268, 269, 270, 271, 272, 273, 274, 275, 276, 277, 278, 279], [0.01551, 0.0003343, 0.0002908, 0.2001, 0.2001, 0.2, 0.2, 0.2, 0.2, 0.2001, 0.2001, 0.2001, 0.2001, 0.2001, 0.2001, 0.2001, 0.2001, 0.2001, 0.2001, 0.2001, 0.2001, 0.2001, 0.2001, 0.1541, 0.1413, 0.01551, 0.0003337, 0.0002903, 0.2001, 0.2001, 0.2, 0.2, 0.2, 0.2, 0.2001, 0.2001, 0.2001, 0.2001, 0.2001, 0.2001, 0.2001, 0.2001, 0.2001, 0.2001, 0.2001, 0.2001, 0.2001, 0.2001]): _vg.add([_i], _w, 'REPLACE')
_vg = ob_mech.vertex_groups.new(name='Bone_R.002')
for _i, _w in zip([0, 1, 2, 3, 4, 5, 6, 7, 8, 9, 10, 31, 32, 33, 34, 35, 36, 37, 38, 39, 40, 242, 243, 244, 245, 246, 247, 248, 249, 250, 251, 252, 253, 254, 255, 256, 257, 258, 259, 280, 281, 282, 283, 284, 285, 286, 287, 288, 289, 290, 291, 292, 293, 294, 295, 296, 297, 298, 299, 318, 319, 320, 321, 322, 323, 324, 325, 326, 327, 328, 329, 330, 331, 332, 333, 334, 335], [0.0, 0.0, 0.0, 0.0, 0.0, 0.0, 0.0, 0.0, 0.0, 0.0, 0.0, 0.0, 0.0, 0.0, 0.0, 0.0, 0.0, 0.0, 0.0, 0.0, 0.0, 0.0, 0.0, 0.0, 0.0, 0.0, 0.0, 0.0, 0.0, 0.0, 0.0, 0.0, 0.0, 0.0, 0.0, 0.0, 0.0, 0.0, 0.0, 0.0, 0.0, 0.0, 0.0, 0.0, 0.0, 0.0, 0.0, 0.0, 0.0, 0.0, 0.0, 0.0, 0.0, 0.0, 0.0, 0.0, 0.0, 0.0, 0.0, 0.2218, 0.2553, 0.9873, 0.9157, 0.9889, 0.9189, 0.987, 0.9114, 0.9837, 0.9024, 0.9823, 0.9008, 0.9842, 0.9077, 0.1973, 0.2154, 0.2478, 0.2663]): _vg.add([_i], _w, 'REPLACE')
_vg = ob_mech.vertex_groups.new(name='Bone_R.003')
for _i, _w in zip([166, 167, 168, 169, 170, 171, 172, 173, 174, 175, 176, 177, 318, 319, 321, 323, 325, 327, 329, 331, 332, 333, 334, 335, 432, 433, 434, 435, 436, 437, 438, 439, 440, 441, 442, 443], [0.0, 0.0, 0.0, 0.0, 0.0, 0.0, 0.0, 0.0, 0.0, 0.0, 0.0, 0.0, 0.7782, 0.7447, 0.08425, 0.0811, 0.08856, 0.09762, 0.0992, 0.09228, 0.8027, 0.7846, 0.7522, 0.7337, 0.0, 0.0, 0.0, 0.0, 0.0, 0.0, 0.0, 0.0, 0.0, 0.0, 0.0, 0.0]): _vg.add([_i], _w, 'REPLACE')
_vg = ob_mech.vertex_groups.new(name='Bone_R.004')
for _i, _w in zip([432, 433, 434, 435, 436, 437, 438, 439, 440, 441, 442, 443, 444, 445, 446, 447, 448, 449, 450, 451, 452, 453, 454, 455, 456, 457, 458, 459, 460, 461], [0.5, 0.5, 0.5, 0.5, 0.5, 0.5, 0.5, 0.5, 0.5, 0.5, 0.5, 0.5, 0.9753, 0.9832, 0.9286, 0.907, 0.969, 0.9693, 0.9762, 0.9833, 0.891, 0.8918, 0.9092, 0.9298, 0.1998, 0.1609, 0.2278, 0.2254, 0.1961, 0.1526]): _vg.add([_i], _w, 'REPLACE')
_vg = ob_mech.vertex_groups.new(name='Bone_R.005')
for _i, _w in zip([446, 447, 448, 449, 452, 453, 454, 455, 456, 457, 458, 459, 460, 461, 462, 463, 464, 465, 466, 467, 468, 469, 470, 471, 472, 473, 474, 475, 476, 477, 478, 479, 480, 481, 482, 483, 484, 485, 486, 487, 488, 489, 490, 491, 492, 493, 494, 495], [0.0714, 0.09298, 0.01193, 0.01131, 0.109, 0.1082, 0.0908, 0.07022, 0.8002, 0.8391, 0.7722, 0.7746, 0.8039, 0.8474, 1.0, 1.0, 1.0, 1.0, 1.0, 1.0, 1.0, 1.0, 1.0, 1.0, 1.0, 1.0, 1.0, 1.0, 1.0, 1.0, 0.9629, 0.981, 0.9314, 0.9253, 0.9705, 0.9686, 0.9707, 0.9773, 0.9082, 0.8968, 0.8989, 0.9162, 0.06719, 0.05478, 0.09685, 0.1007, 0.08927, 0.06365]): _vg.add([_i], _w, 'REPLACE')
_vg = ob_mech.vertex_groups.new(name='Bone_R.006')
for _i, _w in zip([478, 480, 481, 482, 483, 484, 486, 487, 488, 489, 490, 491, 492, 493, 494, 495, 496, 497, 498, 499, 500, 501, 502, 503, 504, 505, 506, 507], [0.0243, 0.06861, 0.07473, 0.009067, 0.01274, 0.008536, 0.09183, 0.1032, 0.1011, 0.08382, 0.9328, 0.9452, 0.9032, 0.8993, 0.9107, 0.9363, 1.0, 1.0, 1.0, 1.0, 1.0, 1.0, 1.0, 1.0, 1.0, 1.0, 1.0, 1.0]): _vg.add([_i], _w, 'REPLACE')
_vg = ob_mech.vertex_groups.new(name='Bone.001')
for _i, _w in zip([8, 9, 10, 11, 12, 13, 14, 15, 16, 17, 18, 19, 20, 21, 22, 23, 24, 25, 26, 27, 28, 29, 30, 253, 254, 257, 258, 259, 260, 261, 262, 263, 264, 265, 266, 267, 268, 269, 270, 271, 272, 273, 274, 275, 276, 277, 278, 279], [0.01551, 0.0003343, 0.0002908, 0.2001, 0.2001, 0.2, 0.2, 0.2, 0.2, 0.2001, 0.2001, 0.2001, 0.2001, 0.2001, 0.2001, 0.2001, 0.2001, 0.2001, 0.2001, 0.2001, 0.2001, 0.2001, 0.2001, 0.1541, 0.1413, 0.01551, 0.0003337, 0.0002903, 0.2001, 0.2001, 0.2, 0.2, 0.2, 0.2, 0.2001, 0.2001, 0.2001, 0.2001, 0.2001, 0.2001, 0.2001, 0.2001, 0.2001, 0.2001, 0.2001, 0.2001, 0.2001, 0.2001]): _vg.add([_i], _w, 'REPLACE')
_vg = ob_mech.vertex_groups.new(name='Bone.003')
for _i, _w in zip([8, 9, 10, 11, 12, 13, 14, 15, 16, 17, 18, 19, 20, 21, 22, 23, 24, 25, 26, 27, 28, 29, 30, 253, 254, 257, 258, 259, 260, 261, 262, 263, 264, 265, 266, 267, 268, 269, 270, 271, 272, 273, 274, 275, 276, 277, 278, 279], [0.01551, 0.0003343, 0.0002908, 0.2001, 0.2001, 0.2, 0.2, 0.2, 0.2, 0.2001, 0.2001, 0.2001, 0.2001, 0.2001, 0.2001, 0.2001, 0.2001, 0.2001, 0.2001, 0.2001, 0.2001, 0.2001, 0.2001, 0.1541, 0.1413, 0.01551, 0.0003337, 0.0002903, 0.2001, 0.2001, 0.2, 0.2, 0.2, 0.2, 0.2001, 0.2001, 0.2001, 0.2001, 0.2001, 0.2001, 0.2001, 0.2001, 0.2001, 0.2001, 0.2001, 0.2001, 0.2001, 0.2001]): _vg.add([_i], _w, 'REPLACE')
_vg = ob_mech.vertex_groups.new(name='Bone.004')
for _i, _w in zip([6, 7, 9, 10, 11, 12, 13, 14, 15, 16, 17, 18, 19, 20, 21, 22, 23, 24, 25, 26, 27, 28, 29, 30, 31, 32, 33, 34, 35, 36, 37, 38, 242, 254, 255, 256, 258, 259, 260, 261, 262, 263, 264, 265, 266, 267, 268, 269, 270, 271, 272, 273, 274, 275, 276, 277, 278, 279, 280, 281, 282, 283, 284, 285, 286, 287, 288, 289, 290, 291, 292, 294, 295], [0.1097, 0.09422, 0.01215, 0.01898, 0.0, 0.0, 0.0, 0.0, 0.0, 0.0, 0.0, 0.0, 0.0, 0.0, 0.0, 0.0, 0.0, 0.0, 0.0, 0.0, 0.0, 0.0, 0.0, 0.0, 0.1561, 0.4271, 0.7664, 0.8646, 0.1151, 0.09789, 0.02243, 0.0004096, 0.2423, 0.006818, 0.1097, 0.09423, 0.01215, 0.01899, 0.0, 0.0, 0.0, 0.0, 0.0, 0.0, 0.0, 0.0, 0.0, 0.0, 0.0, 0.0, 0.0, 0.0, 0.0, 0.0, 0.0, 0.0, 0.0, 0.0, 0.5242, 0.4924, 0.1561, 0.4271, 0.8304, 0.9166, 0.7664, 0.8646, 0.09929, 0.06466, 0.1151, 0.09789, 0.007802, 0.02243, 0.0004095]): _vg.add([_i], _w, 'REPLACE')
_vg = ob_mech.vertex_groups.new(name='Bone.005')
for _i, _w in zip([32, 33, 34, 35, 36, 37, 38, 39, 40, 41, 42, 43, 44, 45, 46, 47, 48, 49, 50, 51, 281, 283, 284, 285, 286, 287, 288, 289, 290, 291, 292, 293, 294, 295, 296, 297, 298, 299, 300, 301, 302, 303, 304, 305, 306, 307, 308, 309, 310, 311, 312, 313, 314, 315, 316, 317], [0.01289, 0.09881, 0.06792, 0.8665, 0.894, 0.9583, 0.9726, 0.9811, 0.9888, 1.0, 1.0, 1.0, 1.0, 1.0, 1.0, 1.0, 1.0, 1.0, 1.0, 1.0, 0.01707, 0.01289, 0.09043, 0.05076, 0.09881, 0.06792, 0.8885, 0.9319, 0.8665, 0.894, 0.9672, 0.986, 0.9583, 0.9726, 0.9842, 0.9939, 0.9811, 0.9888, 1.0, 1.0, 1.0, 1.0, 1.0, 1.0, 1.0, 1.0, 1.0, 1.0, 1.0, 1.0, 1.0, 1.0, 1.0, 1.0, 1.0, 1.0]): _vg.add([_i], _w, 'REPLACE')
_vg = ob_mech.vertex_groups.new(name='Bone.006')
for _i, _w in zip([0, 1, 2, 3, 4, 5, 6, 7, 8, 9, 10, 31, 32, 33, 34, 35, 36, 37, 38, 39, 40, 242, 243, 244, 245, 246, 247, 248, 249, 250, 251, 252, 253, 254, 255, 256, 257, 258, 259, 280, 281, 282, 283, 284, 285, 286, 287, 288, 289, 290, 291, 292, 293, 294, 295, 296, 297, 298, 299], [0.0, 0.0, 0.0, 0.0, 0.0, 0.0, 0.0, 0.0, 0.0, 0.0, 0.0, 0.0, 0.0, 0.0, 0.0, 0.0, 0.0, 0.0, 0.0, 0.0, 0.0, 0.0, 0.0, 0.0, 0.0, 0.0, 0.0, 0.0, 0.0, 0.0, 0.0, 0.0, 0.0, 0.0, 0.0, 0.0, 0.0, 0.0, 0.0, 0.0, 0.0, 0.0, 0.0, 0.0, 0.0, 0.0, 0.0, 0.0, 0.0, 0.0, 0.0, 0.0, 0.0, 0.0, 0.0, 0.0, 0.0, 0.0, 0.0]): _vg.add([_i], _w, 'REPLACE')
_vg = ob_mech.vertex_groups.new(name='Bone.007_L')
for _i, _w in zip([0, 1, 2, 3, 4, 5, 6, 7, 8, 9, 10, 31, 32, 33, 34, 35, 36, 37, 38, 39, 40, 72, 73, 74, 75, 76, 77, 78, 79, 80, 81, 82, 83, 242, 243, 244, 245, 246, 247, 248, 249, 250, 251, 252, 253, 254, 255, 256, 257, 258, 259, 280, 281, 282, 283, 284, 285, 286, 287, 288, 289, 290, 291, 292, 293, 294, 295, 296, 297, 298, 299], [0.0, 0.0, 0.0, 0.0, 0.0, 0.0, 0.0, 0.0, 0.0, 0.0, 0.0, 0.0, 0.0, 0.0, 0.0, 0.0, 0.0, 0.0, 0.0, 0.0, 0.0, 0.8081, 0.07132, 0.7833, 0.07283, 0.8032, 0.06969, 0.8596, 0.06467, 0.9478, 0.06339, 0.881, 0.06689, 0.0, 0.0, 0.0, 0.0, 0.0, 0.0, 0.0, 0.0, 0.0, 0.0, 0.0, 0.0, 0.0, 0.0, 0.0, 0.0, 0.0, 0.0, 0.0, 0.0, 0.0, 0.0, 0.0, 0.0, 0.0, 0.0, 0.0, 0.0, 0.0, 0.0, 0.0, 0.0, 0.0, 0.0, 0.0, 0.0, 0.0, 0.0]): _vg.add([_i], _w, 'REPLACE')
_vg = ob_mech.vertex_groups.new(name='Bone.007_L.001')
for _i, _w in zip([70, 71, 72, 73, 74, 75, 76, 77, 78, 79, 80, 81, 82, 83, 84, 85, 86, 87, 88, 89, 90, 91, 92, 93, 94, 95, 96, 97, 98, 99, 100, 101, 102, 103, 120, 121, 122, 123, 125, 126, 127, 129, 130, 131, 132, 133], [0.986, 0.9866, 0.1919, 0.9287, 0.2167, 0.9272, 0.1968, 0.9303, 0.1404, 0.9353, 0.05222, 0.9366, 0.119, 0.9331, 0.9873, 0.9898, 0.9908, 0.9889, 1.0, 1.0, 1.0, 1.0, 1.0, 1.0, 1.0, 1.0, 1.0, 1.0, 1.0, 1.0, 1.0, 1.0, 1.0, 1.0, 0.1002, 0.09717, 0.7412, 0.7257, 0.7438, 0.7809, 0.8103, 0.7861, 0.09908, 0.09473, 0.09199, 0.09338]): _vg.add([_i], _w, 'REPLACE')
_vg = ob_mech.vertex_groups.new(name='Bone.007_L.002')
for _i, _w in zip([104, 105, 106, 107, 108, 109, 110, 111, 112, 113, 114, 115, 116, 117, 118, 119, 120, 121, 122, 123, 124, 125, 126, 127, 128, 129, 130, 131, 132, 133, 134, 135, 136, 137, 138, 139, 140, 142, 143, 144, 145, 146, 147, 148, 149, 150, 151, 152, 153, 155, 156, 158, 159, 161, 162, 164, 165], [1.0, 1.0, 1.0, 1.0, 1.0, 1.0, 1.0, 1.0, 1.0, 1.0, 1.0, 1.0, 1.0, 1.0, 1.0, 1.0, 0.8998, 0.9028, 0.2588, 0.2743, 0.5039, 0.2562, 0.2191, 0.1897, 0.4814, 0.2139, 0.9009, 0.9053, 0.908, 0.9066, 0.9799, 0.9805, 0.9794, 0.9796, 0.9802, 0.9806, 0.9519, 0.9541, 0.09856, 0.9655, 0.4107, 0.9699, 0.4714, 0.9678, 0.4238, 0.9575, 0.07939, 0.02636, 0.05757, 0.5449, 0.7186, 0.03472, 0.02762, 0.634, 0.938, 0.0666, 0.04002]): _vg.add([_i], _w, 'REPLACE')
_vg = ob_mech.vertex_groups.new(name='Bone.007_L.003')
for _i, _w in zip([124, 128, 140, 141, 142, 143, 144, 145, 146, 147, 148, 149, 150, 151, 152, 153, 154, 155, 156, 157, 158, 159, 160, 161, 162, 163, 164, 165], [0.4961, 0.5186, 0.04624, 0.983, 0.04174, 0.9014, 0.01897, 0.5893, 0.0102, 0.5286, 0.01445, 0.5762, 0.035, 0.9206, 0.9618, 0.9424, 0.9914, 0.4551, 0.2814, 0.9911, 0.9576, 0.9612, 0.9898, 0.366, 0.06204, 0.9905, 0.9334, 0.955]): _vg.add([_i], _w, 'REPLACE')
_vg = ob_mech.vertex_groups.new(name='Bone.007_R')
for _i, _w in zip([0, 1, 2, 3, 4, 5, 6, 7, 8, 9, 10, 31, 32, 33, 34, 35, 36, 37, 38, 39, 40, 242, 243, 244, 245, 246, 247, 248, 249, 250, 251, 252, 253, 254, 255, 256, 257, 258, 259, 280, 281, 282, 283, 284, 285, 286, 287, 288, 289, 290, 291, 292, 293, 294, 295, 296, 297, 298, 299, 338, 339, 340, 341, 342, 343, 344, 345, 346, 347, 348, 349], [0.0, 0.0, 0.0, 0.0, 0.0, 0.0, 0.0, 0.0, 0.0, 0.0, 0.0, 0.0, 0.0, 0.0, 0.0, 0.0, 0.0, 0.0, 0.0, 0.0, 0.0, 0.0, 0.0, 0.0, 0.0, 0.0, 0.0, 0.0, 0.0, 0.0, 0.0, 0.0, 0.0, 0.0, 0.0, 0.0, 0.0, 0.0, 0.0, 0.0, 0.0, 0.0, 0.0, 0.0, 0.0, 0.0, 0.0, 0.0, 0.0, 0.0, 0.0, 0.0, 0.0, 0.0, 0.0, 0.0, 0.0, 0.0, 0.0, 0.8081, 0.07132, 0.7833, 0.07283, 0.8032, 0.06969, 0.8596, 0.06467, 0.9478, 0.06339, 0.881, 0.06689]): _vg.add([_i], _w, 'REPLACE')
_vg = ob_mech.vertex_groups.new(name='Bone.007_R.001')
for _i, _w in zip([336, 337, 338, 339, 340, 341, 342, 343, 344, 345, 346, 347, 348, 349, 350, 351, 352, 353, 354, 355, 356, 357, 358, 359, 360, 361, 362, 363, 364, 365, 366, 367, 368, 369, 386, 387, 388, 389, 391, 392, 393, 395, 396, 397, 398, 399], [0.986, 0.9866, 0.1919, 0.9287, 0.2167, 0.9272, 0.1968, 0.9303, 0.1404, 0.9353, 0.05222, 0.9366, 0.119, 0.9331, 0.9873, 0.9898, 0.9908, 0.9889, 1.0, 1.0, 1.0, 1.0, 1.0, 1.0, 1.0, 1.0, 1.0, 1.0, 1.0, 1.0, 1.0, 1.0, 1.0, 1.0, 0.1002, 0.09717, 0.7412, 0.7257, 0.7438, 0.7809, 0.8103, 0.7861, 0.09908, 0.09473, 0.09199, 0.09338]): _vg.add([_i], _w, 'REPLACE')
_vg = ob_mech.vertex_groups.new(name='Bone.007_R.002')
for _i, _w in zip([370, 371, 372, 373, 374, 375, 376, 377, 378, 379, 380, 381, 382, 383, 384, 385, 386, 387, 388, 389, 390, 391, 392, 393, 394, 395, 396, 397, 398, 399, 400, 401, 402, 403, 404, 405, 406, 408, 409, 410, 411, 412, 413, 414, 415, 416, 417, 418, 419, 421, 422, 424, 425, 427, 428, 430, 431], [1.0, 1.0, 1.0, 1.0, 1.0, 1.0, 1.0, 1.0, 1.0, 1.0, 1.0, 1.0, 1.0, 1.0, 1.0, 1.0, 0.8998, 0.9028, 0.2588, 0.2743, 0.5039, 0.2562, 0.2191, 0.1897, 0.4814, 0.2139, 0.9009, 0.9053, 0.908, 0.9066, 0.9799, 0.9805, 0.9794, 0.9796, 0.9802, 0.9806, 0.9519, 0.9541, 0.09856, 0.9655, 0.4107, 0.9699, 0.4714, 0.9678, 0.4238, 0.9575, 0.07939, 0.02636, 0.05757, 0.5449, 0.7186, 0.03472, 0.02762, 0.634, 0.938, 0.0666, 0.04002]): _vg.add([_i], _w, 'REPLACE')
_vg = ob_mech.vertex_groups.new(name='Bone.007_R.003')
for _i, _w in zip([390, 394, 406, 407, 408, 409, 410, 411, 412, 413, 414, 415, 416, 417, 418, 419, 420, 421, 422, 423, 424, 425, 426, 427, 428, 429, 430, 431], [0.4961, 0.5186, 0.04624, 0.983, 0.04174, 0.9014, 0.01897, 0.5893, 0.0102, 0.5286, 0.01445, 0.5762, 0.035, 0.9206, 0.9618, 0.9424, 0.9914, 0.4551, 0.2814, 0.9911, 0.9576, 0.9612, 0.9898, 0.366, 0.06204, 0.9905, 0.9334, 0.955]): _vg.add([_i], _w, 'REPLACE')
_m = ob_mech.modifiers.new('Armature', 'ARMATURE')
_m.object = ob_armature

# ---- collection membership
col_collection_1.objects.link(ob_armature)
col_collection_1.objects.link(ob_mech)

# ---- scene / render settings (as saved in the file)
scene.frame_start = 1; scene.frame_end = 150; scene.frame_set(111)
scene.render.engine = 'CYCLES'
scene.render.image_settings.compression = 90
scene.render.resolution_percentage = 50
scene.render.dither_intensity = 0.0
scene.cycles.use_denoising = False
scene.cycles.samples = 10
scene.cycles.sampling_pattern = 'TABULATED_SOBOL'
scene.cycles.light_sampling_threshold = 0.0
scene.cycles.use_adaptive_sampling = False
scene.cycles.use_light_tree = False
scene.cycles.blur_glossy = 0.0
scene.cycles.volume_bounces = 1
scene.cycles.pixel_filter_type = 'GAUSSIAN'
scene.cycles.sample_clamp_indirect = 0.0
scene.view_settings.view_transform = 'Standard'
bpy.context.view_layer.update()

# ---- added for rendering (the .blend has no active camera and no usable light): camera, sun
cam_auto = bpy.data.cameras.new('AutoCamera')
cam_auto.lens = 50.0
cam_auto.sensor_width = 36.0
cam_auto.clip_end = 1000.0
ob_auto_camera = bpy.data.objects.new('AutoCamera', cam_auto)
scene.collection.objects.link(ob_auto_camera)
ob_auto_camera.location = (1.44973, -1.71734, 1.74656)
ob_auto_camera.rotation_euler = (1.09748, -7.21219e-08, 0.694738)
scene.camera = ob_auto_camera
light_auto_sun = bpy.data.lights.new('AutoSun', 'SUN')
light_auto_sun.energy = 3.0
light_auto_sun.angle = 0.0523599
ob_auto_sun = bpy.data.objects.new('AutoSun', light_auto_sun)
scene.collection.objects.link(ob_auto_sun)
ob_auto_sun.rotation_euler = (0.872665, 0.174533, 0.523599)
bpy.context.view_layer.update()
